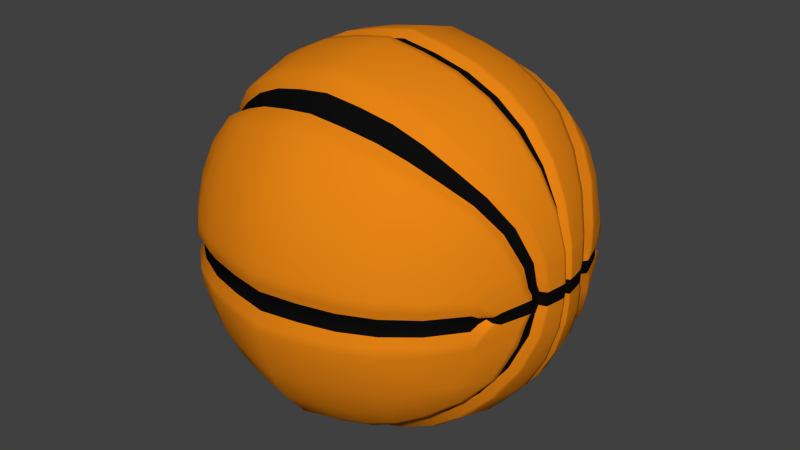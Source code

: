 # Source: Basketball.blend  (saved by Blender 2.73.0; exported with 4.5.12 LTS)
import bpy
from mathutils import Matrix  # noqa: F401  (used for matrix-valued properties, if any)

bpy.ops.wm.read_factory_settings(use_empty=True)
scene = bpy.context.scene
scene.name = 'Scene'

# ---- collections
col_collection_1 = bpy.data.collections.new('Collection 1'); scene.collection.children.link(col_collection_1)

# ---- materials (node trees are filled in below, after node groups)
mat_orange_texture = bpy.data.materials.new('orange_texture')
mat_orange_texture.alpha_threshold = 0.0
mat_orange_texture.use_transparent_shadow = False
mat_orange_texture.diffuse_color = (0.8, 0.232, 0.007375, 1.0)
mat_orange_texture.roughness = 0.5
mat_black_strip_texture = bpy.data.materials.new('black_Strip_texture')
mat_black_strip_texture.alpha_threshold = 0.0
mat_black_strip_texture.use_transparent_shadow = False
mat_black_strip_texture.diffuse_color = (0.004242, 0.004242, 0.004242, 1.0)
mat_black_strip_texture.roughness = 0.5

# ---- material node trees

# ---- world
world_world = bpy.data.worlds.new('World'); scene.world = world_world
world_world.color = (0.05088, 0.05088, 0.05088)
world_world.use_sun_shadow = False
world_world.sun_shadow_jitter_overblur = 0.0
world_world.cycles.sampling_method = 'MANUAL'
world_world.cycles.sample_map_resolution = 256

# ---- meshes
me_cube_002 = bpy.data.meshes.new('Cube.002')
me_cube_002.from_pydata([(0.09169, 0.4443, 0.09169), (0.2599, 0.3826, 0.0851), (0.0851, 0.3826, 0.2599), (0.2352, 0.3346, 0.2352), (0.09169, 0.4443, -0.09169), (0.0851, 0.3826, -0.2599), (0.2599, 0.3826, -0.0851), (0.2352, 0.3346, -0.2352), (0.09169, -0.4443, 0.09169), (0.0851, -0.3826, 0.2599), (0.2599, -0.3826, 0.0851), (0.2352, -0.3346, 0.2352), (0.09169, -0.4443, -0.09169), (0.2599, -0.3826, -0.0851), (0.0851, -0.3826, -0.2599), (0.2352, -0.3346, -0.2352), (0.09169, 0.09169, -0.4443), (0.2599, 0.0851, -0.3826), (0.08267, 0.2502, -0.3684), (0.2272, 0.2264, -0.3222), (0.09169, -0.09169, -0.4443), (0.08267, -0.2502, -0.3684), (0.2599, -0.0851, -0.3826), (0.2272, -0.2264, -0.3222), (0.09169, -0.09169, 0.4443), (0.2599, -0.0851, 0.3826), (0.08267, -0.2502, 0.3684), (0.2272, -0.2264, 0.3222), (0.09169, 0.09169, 0.4443), (0.08267, 0.2502, 0.3684), (0.2599, 0.0851, 0.3826), (0.2272, 0.2264, 0.3222), (0.3458, -0.2569, -0.1966), (0.348, -0.1696, -0.2312), (0.3864, -0.06301, -0.2615), (0.3864, 0.06301, -0.2615), (0.348, 0.1696, -0.2312), (0.3458, 0.2569, -0.1966), (0.3932, -0.2309, -0.0851), (0.3981, -0.2269, 0.06808), (0.4268, -0.09812, -0.0867), (0.4541, -0.03397, -0.09333), (0.4541, 0.03397, -0.09333), (0.4268, 0.09812, -0.0867), (0.3932, 0.2309, -0.0851), (0.3981, 0.2269, 0.06808), (0.4268, 0.09812, 0.08669), (0.4541, 0.03397, 0.09333), (0.4541, -0.03397, 0.09333), (0.4268, -0.09812, 0.08669), (0.338, -0.259, 0.2054), (0.348, -0.1696, 0.2312), (0.3864, -0.06301, 0.2615), (0.3864, 0.06301, 0.2615), (0.348, 0.1696, 0.2312), (0.338, 0.259, 0.2054), (0.09101, 0.4377, -8.313e-05), (0.2568, 0.3769, -8.313e-05), (0.1796, 0.4211, 0.0884), (0.0884, 0.4211, 0.1796), (0.1652, 0.3639, 0.2491), (0.2491, 0.3639, 0.1652), (0.0884, 0.4211, -0.1796), (0.1796, 0.4211, -0.0884), (0.2491, 0.3639, -0.1652), (0.1652, 0.3639, -0.2491), (0.3969, 0.1308, 0.1662), (0.3686, 0.2468, 0.1535), (0.4246, -0.1731, -0.004066), (0.3839, -0.2411, -0.004203), (0.3969, -0.1308, 0.1662), (0.3686, -0.2468, 0.1535), (0.3969, -0.1308, -0.1662), (0.3581, -0.2657, -0.1539), (0.4246, 0.1731, -0.004066), (0.3839, 0.2411, -0.004203), (0.3969, 0.1308, -0.1662), (0.3581, 0.2657, -0.1539), (0.0884, -0.4211, 0.1796), (0.1796, -0.4211, 0.0884), (0.2491, -0.3639, 0.1652), (0.1652, -0.3639, 0.2491), (0.09101, -0.4377, -8.313e-05), (0.2568, -0.3769, -8.313e-05), (0.1796, -0.4211, -0.0884), (0.0884, -0.4211, -0.1796), (0.1652, -0.3639, -0.2491), (0.2491, -0.3639, -0.1652), (0.09059, -6.355e-10, -0.4353), (0.2554, -6.355e-10, -0.3749), (0.1796, 0.0884, -0.4211), (0.0884, 0.1796, -0.4211), (0.1598, 0.2398, -0.3503), (0.2491, 0.1652, -0.3639), (0.0884, -0.1796, -0.4211), (0.1796, -0.0884, -0.4211), (0.2491, -0.1652, -0.3639), (0.1598, -0.2398, -0.3503), (0.09059, -6.355e-10, 0.4353), (0.2554, -6.355e-10, 0.3749), (0.1796, -0.0884, 0.4211), (0.0884, -0.1796, 0.4211), (0.1598, -0.2398, 0.3503), (0.2491, -0.1652, 0.3639), (0.0884, 0.1796, 0.4211), (0.1796, 0.0884, 0.4211), (0.2491, 0.1652, 0.3639), (0.1598, 0.2398, 0.3503), (0.4286, 0.1501, 0.08373), (0.4286, -0.1501, 0.08373), (0.3471, -0.222, 0.2245), (0.4274, -0.1511, -0.08798), (0.349, -0.2214, -0.2223), (0.349, 0.2214, -0.2223), (0.08346, 0.3288, 0.3288), (0.2275, 0.2925, 0.2925), (0.2934, 0.2985, 0.22), (0.3327, 0.3206, 0.0792), (0.3315, 0.3216, -0.08346), (0.2953, 0.298, -0.2178), (0.2275, 0.2925, -0.2925), (0.08346, 0.3288, -0.3288), (0.4274, 0.1511, -0.08798), (0.2887, 0.2048, 0.2828), (0.3298, 0.07793, 0.3292), (0.3298, -0.07793, 0.3292), (0.2887, -0.2048, 0.2828), (0.2934, -0.2985, 0.22), (0.3327, -0.3206, 0.0792), (0.3315, -0.3216, -0.08346), (0.2953, -0.298, -0.2178), (0.2887, -0.2048, -0.2828), (0.3298, -0.07793, -0.3292), (0.3298, 0.07793, -0.3292), (0.2887, 0.2048, -0.2828), (0.2275, -0.2925, 0.2925), (0.08346, -0.3288, 0.3288), (0.3471, 0.222, 0.2245), (0.4371, 0.07773, -0.0001001), (0.4371, -0.07773, -0.0001001), (0.08346, -0.3288, -0.3288), (0.2275, -0.2925, -0.2925), (0.4283, -0.04634, -0.1821), (0.4283, 0.04634, -0.1821), (0.3751, -0.1228, -0.2524), (0.3774, -6.355e-10, -0.2555), (0.3751, 0.1228, -0.2524), (0.3805, -0.2288, -0.1572), (0.4283, -0.04634, 0.1821), (0.4612, -0.02691, -9.848e-05), (0.4612, 0.02691, -9.848e-05), (0.4483, -0.06794, -0.09169), (0.4407, -6.355e-10, -0.09066), (0.4483, 0.06794, -0.09169), (0.3805, 0.2288, -0.1572), (0.4283, 0.04634, 0.1821), (0.4483, 0.06794, 0.09169), (0.4407, -6.355e-10, 0.09065), (0.4483, -0.06794, 0.09169), (0.3751, -0.1228, 0.2524), (0.3774, -6.355e-10, 0.2555), (0.3751, 0.1228, 0.2524), (0.1776, 0.4149, -8.313e-05), (0.1728, 0.3994, 0.1728), (0.1728, 0.3994, -0.1728), (0.448, -6.263e-10, -0.0001001), (0.4168, -6.355e-10, 0.1772), (0.3911, -0.2034, -0.004017), (0.4168, -6.355e-10, -0.1772), (0.3911, 0.2034, -0.004017), (0.3961, 0.1851, 0.1651), (0.3961, -0.1851, 0.1651), (0.3991, -0.1806, -0.166), (0.3991, 0.1806, -0.166), (0.1776, -0.4149, -8.313e-05), (0.1728, -0.3994, 0.1728), (0.1728, -0.3994, -0.1728), (0.1767, -1.498e-10, -0.4126), (0.1728, 0.1728, -0.3994), (0.1728, -0.1728, -0.3994), (0.1767, -1.121e-09, 0.4126), (0.1728, -0.1728, 0.3994), (0.1728, 0.1728, 0.3994), (0.1612, 0.3139, 0.3139), (0.3151, 0.3133, 0.1583), (0.3262, 0.3203, -0.001113), (0.3125, 0.3181, -0.1584), (0.1612, 0.3139, -0.3139), (0.3167, 0.1506, 0.3147), (0.3234, -6.355e-10, 0.3224), (0.3167, -0.1506, 0.3147), (0.3151, -0.3133, 0.1583), (0.3262, -0.3203, -0.001113), (0.3125, -0.3181, -0.1584), (0.3167, -0.1506, -0.3147), (0.3234, -6.355e-10, -0.3224), (0.3167, 0.1506, -0.3147), (0.1612, -0.3139, 0.3139), (0.1612, -0.3139, -0.3139), (0.2881, 0.2624, -0.2627), (0.2881, -0.2624, -0.2627), (0.4429, 0.1173, -0.00109), (0.4429, -0.1173, -0.00109), (0.2876, 0.2626, 0.2632), (0.2876, -0.2626, 0.2632), (0.4203, -0.09188, -0.1777), (0.4203, 0.09188, -0.1777), (0.3693, -0.2472, -0.1555), (0.4566, -0.05382, -9.848e-05), (0.4566, 0.05382, -9.848e-05), (0.3693, 0.2472, -0.1555), (0.4203, -0.09188, 0.1777), (0.4203, 0.09188, 0.1777), (-0.09169, 0.4443, 0.09169), (-0.2599, 0.3826, 0.0851), (-0.0851, 0.3826, 0.2599), (-0.2352, 0.3346, 0.2352), (-0.09169, 0.4443, -0.09169), (-0.0851, 0.3826, -0.2599), (-0.2599, 0.3826, -0.0851), (-0.2352, 0.3346, -0.2352), (-0.09169, -0.4443, 0.09169), (-0.0851, -0.3826, 0.2599), (-0.2599, -0.3826, 0.0851), (-0.2352, -0.3346, 0.2352), (-0.09169, -0.4443, -0.09169), (-0.2599, -0.3826, -0.0851), (-0.0851, -0.3826, -0.2599), (-0.2352, -0.3346, -0.2352), (-0.09169, 0.09169, -0.4443), (-0.2599, 0.0851, -0.3826), (-0.08121, 0.2502, -0.3684), (-0.2257, 0.2264, -0.3222), (-0.09169, -0.09169, -0.4443), (-0.08121, -0.2502, -0.3684), (-0.2599, -0.0851, -0.3826), (-0.2257, -0.2264, -0.3222), (-0.09169, -0.09169, 0.4443), (-0.2599, -0.0851, 0.3826), (-0.08121, -0.2502, 0.3684), (-0.2257, -0.2264, 0.3222), (-0.09169, 0.09169, 0.4443), (-0.08121, 0.2502, 0.3684), (-0.2599, 0.0851, 0.3826), (-0.2257, 0.2264, 0.3222), (-0.3458, -0.2569, -0.1966), (-0.3466, -0.1696, -0.2312), (-0.3864, -0.06301, -0.2615), (-0.3864, 0.06301, -0.2615), (-0.3466, 0.1696, -0.2312), (-0.3458, 0.2569, -0.1966), (-0.3932, -0.2309, -0.0851), (-0.3981, -0.2269, 0.06808), (-0.4254, -0.09812, -0.0867), (-0.4541, -0.03397, -0.09333), (-0.4541, 0.03397, -0.09333), (-0.4254, 0.09812, -0.0867), (-0.3932, 0.2309, -0.0851), (-0.3981, 0.2269, 0.06808), (-0.4254, 0.09812, 0.08669), (-0.4541, 0.03397, 0.09333), (-0.4541, -0.03397, 0.09333), (-0.4254, -0.09812, 0.08669), (-0.338, -0.259, 0.2054), (-0.3466, -0.1696, 0.2312), (-0.3864, -0.06301, 0.2615), (-0.3864, 0.06301, 0.2615), (-0.3466, 0.1696, 0.2312), (-0.338, 0.259, 0.2054), (0.0, 0.4598, 0.09498), (0.0, 0.3961, 0.2692), (-0.08969, 0.4377, -8.313e-05), (-0.2554, 0.3769, -8.313e-05), (-0.1796, 0.4211, 0.0884), (-0.0884, 0.4211, 0.1796), (-0.1652, 0.3639, 0.2491), (-0.2491, 0.3639, 0.1652), (0.0, 0.4598, -0.09498), (0.0, 0.3961, -0.2692), (-0.0884, 0.4211, -0.1796), (-0.1796, 0.4211, -0.0884), (-0.2491, 0.3639, -0.1652), (-0.1652, 0.3639, -0.2491), (-0.3954, 0.1308, 0.1662), (-0.3686, 0.2468, 0.1535), (-0.4254, -0.1593, -0.003862), (-0.3826, -0.2411, -0.004203), (-0.3954, -0.1308, 0.1662), (-0.3686, -0.2468, 0.1535), (-0.3954, -0.1308, -0.1662), (-0.3581, -0.2657, -0.1539), (-0.4254, 0.1593, -0.003862), (-0.3826, 0.2411, -0.004203), (-0.3954, 0.1308, -0.1662), (-0.3581, 0.2657, -0.1539), (0.0, -0.4598, 0.09498), (0.0, -0.3961, 0.2692), (-0.0884, -0.4211, 0.1796), (-0.1796, -0.4211, 0.0884), (-0.2491, -0.3639, 0.1652), (-0.1652, -0.3639, 0.2491), (0.0, -0.4598, -0.09498), (0.0, -0.3961, -0.2692), (-0.08969, -0.4377, -8.313e-05), (-0.2554, -0.3769, -8.313e-05), (-0.1796, -0.4211, -0.0884), (-0.0884, -0.4211, -0.1796), (-0.1652, -0.3639, -0.2491), (-0.2491, -0.3639, -0.1652), (0.0, 0.09498, -0.4598), (0.00073, 0.2592, -0.3814), (-0.08913, -6.355e-10, -0.4353), (-0.254, -6.355e-10, -0.3749), (-0.1796, 0.0884, -0.4211), (-0.0884, 0.1796, -0.4211), (-0.1583, 0.2398, -0.3503), (-0.2491, 0.1652, -0.3639), (0.0, -0.09498, -0.4598), (0.00073, -0.2592, -0.3814), (-0.0884, -0.1796, -0.4211), (-0.1796, -0.0884, -0.4211), (-0.2491, -0.1652, -0.3639), (-0.1583, -0.2398, -0.3503), (-0.08913, -6.355e-10, 0.4353), (-0.254, -6.355e-10, 0.3749), (-0.1796, -0.0884, 0.4211), (-0.0884, -0.1796, 0.4211), (-0.1583, -0.2398, 0.3503), (-0.2491, -0.1652, 0.3639), (0.0, 0.09498, 0.4598), (0.00073, 0.2592, 0.3814), (-0.0884, 0.1796, 0.4211), (-0.1796, 0.0884, 0.4211), (-0.2491, 0.1652, 0.3639), (-0.1583, 0.2398, 0.3503), (0.0, -0.09498, 0.4598), (0.00073, -0.2592, 0.3814), (-0.4286, 0.1501, 0.08373), (-0.4286, -0.1501, 0.08373), (-0.3471, -0.222, 0.2245), (-0.4274, -0.1511, -0.08798), (-0.349, -0.2214, -0.2223), (-0.349, 0.2214, -0.2223), (-0.08346, 0.3288, 0.3288), (-0.2275, 0.2925, 0.2925), (-0.2934, 0.2985, 0.22), (-0.3327, 0.3206, 0.0792), (-0.3315, 0.3216, -0.08346), (-0.2953, 0.298, -0.2178), (-0.2275, 0.2925, -0.2925), (-0.08346, 0.3288, -0.3288), (-0.4274, 0.1511, -0.08798), (-0.2872, 0.2048, 0.2828), (-0.3298, 0.07793, 0.3292), (-0.3298, -0.07793, 0.3292), (-0.2872, -0.2048, 0.2828), (-0.2934, -0.2985, 0.22), (-0.3327, -0.3206, 0.0792), (-0.3315, -0.3216, -0.08346), (-0.2953, -0.298, -0.2178), (-0.2872, -0.2048, -0.2828), (-0.3298, -0.07793, -0.3292), (-0.3298, 0.07793, -0.3292), (-0.2872, 0.2048, -0.2828), (-0.2275, -0.2925, 0.2925), (-0.08346, -0.3288, 0.3288), (-0.3471, 0.222, 0.2245), (-0.4356, 0.07153, -0.0002122), (-0.4356, -0.07153, -0.0002122), (-0.08346, -0.3288, -0.3288), (-0.2275, -0.2925, -0.2925), (-0.4283, -0.04634, -0.1821), (-0.4283, 0.04634, -0.1821), (-0.3751, -0.1228, -0.2524), (-0.376, -6.355e-10, -0.2555), (-0.3751, 0.1228, -0.2524), (-0.3805, -0.2288, -0.1572), (-0.4283, -0.04634, 0.1821), (-0.4591, -0.02476, -0.0002107), (-0.4591, 0.02476, -0.0002107), (-0.4483, -0.06794, -0.09169), (-0.4392, -6.355e-10, -0.09066), (-0.4483, 0.06794, -0.09169), (-0.3805, 0.2288, -0.1572), (-0.4283, 0.04634, 0.1821), (-0.4483, 0.06794, 0.09169), (-0.4392, -6.355e-10, 0.09065), (-0.4483, -0.06794, 0.09169), (-0.3751, -0.1228, 0.2524), (-0.376, -6.355e-10, 0.2555), (-0.3751, 0.1228, 0.2524), (0.0006601, 0.4529, -8.313e-05), (0.0, 0.4359, 0.186), (-0.1763, 0.4149, -8.313e-05), (0.0, 0.4359, -0.186), (-0.1728, 0.3994, 0.1728), (-0.1728, 0.3994, -0.1728), (-0.4457, -5.454e-10, -0.0002122), (-0.4153, -6.355e-10, 0.1772), (-0.3934, -0.1872, -0.003817), (-0.4153, -6.355e-10, -0.1772), (-0.3934, 0.1872, -0.003817), (-0.3961, 0.1851, 0.1651), (-0.3961, -0.1851, 0.1651), (-0.3991, -0.1806, -0.166), (-0.3991, 0.1806, -0.166), (0.0006601, -0.4529, -8.313e-05), (0.0, -0.4359, 0.186), (0.0, -0.4359, -0.186), (-0.1763, -0.4149, -8.313e-05), (-0.1728, -0.3994, 0.1728), (-0.1728, -0.3994, -0.1728), (0.00073, -6.355e-10, -0.4504), (0.0, 0.186, -0.4359), (-0.1753, -1.498e-10, -0.4126), (0.0, -0.186, -0.4359), (-0.1728, 0.1728, -0.3994), (-0.1728, -0.1728, -0.3994), (0.00073, -6.355e-10, 0.4504), (-0.1753, -1.121e-09, 0.4126), (0.0, 0.186, 0.4359), (0.0, -0.186, 0.4359), (-0.1728, -0.1728, 0.3994), (-0.1728, 0.1728, 0.3994), (0.0, 0.3405, 0.3405), (-0.1612, 0.3139, 0.3139), (-0.3151, 0.3133, 0.1583), (-0.3249, 0.3203, -0.001113), (-0.3125, 0.3181, -0.1584), (-0.1612, 0.3139, -0.3139), (0.0, 0.3405, -0.3405), (-0.3167, 0.1506, 0.3147), (-0.322, -6.355e-10, 0.3224), (-0.3167, -0.1506, 0.3147), (-0.3151, -0.3133, 0.1583), (-0.3249, -0.3203, -0.001113), (-0.3125, -0.3181, -0.1584), (-0.3167, -0.1506, -0.3147), (-0.322, -6.355e-10, -0.3224), (-0.3167, 0.1506, -0.3147), (-0.1612, -0.3139, 0.3139), (0.0, -0.3405, 0.3405), (0.0, -0.3405, -0.3405), (-0.1612, -0.3139, -0.3139), (-0.2881, 0.2624, -0.2627), (-0.2881, -0.2624, -0.2627), (-0.4423, 0.1079, -0.001124), (-0.4423, -0.1079, -0.001124), (-0.2876, 0.2626, 0.2632), (-0.2876, -0.2626, 0.2632), (-0.4203, -0.09188, -0.1777), (-0.4203, 0.09188, -0.1777), (-0.3693, -0.2472, -0.1555), (-0.4549, -0.04953, -0.0002107), (-0.4549, 0.04953, -0.0002107), (-0.3693, 0.2472, -0.1555), (-0.4203, -0.09188, 0.1777), (-0.4203, 0.09188, 0.1777), (0.09251, 0.04584, -0.4482), (0.2622, 0.04255, -0.386), (0.09251, 0.04584, 0.4482), (0.2622, 0.04255, 0.386), (0.3888, 0.0315, -0.2635), (0.4555, 0.01699, -0.09374), (0.4555, 0.01699, 0.09374), (0.3888, 0.0315, 0.2635), (0.0, 0.04749, -0.4638), (0.1812, 0.0442, -0.4248), (0.0, 0.04749, 0.4638), (0.1812, 0.0442, 0.4248), (0.3325, 0.03897, 0.3321), (0.3325, 0.03897, -0.3321), (0.4302, 0.02317, -0.183), (0.4623, 0.01345, -9.848e-05), (0.4302, 0.02317, 0.183), (-0.09251, 0.04584, -0.4482), (-0.2622, 0.04255, -0.386), (-0.09251, 0.04584, 0.4482), (-0.2622, 0.04255, 0.386), (-0.3888, 0.0315, -0.2635), (-0.4555, 0.01699, -0.09374), (-0.4555, 0.01699, 0.09374), (-0.3888, 0.0315, 0.2635), (-0.1812, 0.0442, -0.4248), (-0.1812, 0.0442, 0.4248), (-0.3325, 0.03897, 0.3321), (-0.3325, 0.03897, -0.3321), (-0.4302, 0.02317, -0.183), (-0.4601, 0.01238, -0.0002107), (-0.4302, 0.02317, 0.183), (0.09251, -0.04584, -0.4482), (0.2622, -0.04255, -0.386), (0.09251, -0.04584, 0.4482), (0.2622, -0.04255, 0.386), (0.3888, -0.0315, -0.2635), (0.4555, -0.01699, -0.09374), (0.4555, -0.01699, 0.09374), (0.3888, -0.0315, 0.2635), (0.0, -0.04749, -0.4638), (0.1812, -0.0442, -0.4248), (0.1812, -0.0442, 0.4248), (0.0, -0.04749, 0.4638), (0.3325, -0.03897, 0.3321), (0.3325, -0.03897, -0.3321), (0.4302, -0.02317, -0.183), (0.4302, -0.02317, 0.183), (0.4623, -0.01345, -9.848e-05), (-0.09251, -0.04584, -0.4482), (-0.2622, -0.04255, -0.386), (-0.09251, -0.04584, 0.4482), (-0.2622, -0.04255, 0.386), (-0.3888, -0.0315, -0.2635), (-0.4555, -0.01699, -0.09374), (-0.4555, -0.01699, 0.09374), (-0.3888, -0.0315, 0.2635), (-0.1812, -0.0442, -0.4248), (-0.1812, -0.0442, 0.4248), (-0.3325, -0.03897, 0.3321), (-0.3325, -0.03897, -0.3321), (-0.4302, -0.02317, -0.183), (-0.4302, -0.02317, 0.183), (-0.4601, -0.01238, -0.0002107), (0.09278, -0.03056, -0.4495), (0.09033, -0.01471, -0.434), (0.263, -0.02837, -0.3871), (0.2547, -0.01366, -0.3738), (0.09278, -0.03056, 0.4495), (0.09033, -0.01471, 0.434), (0.263, -0.02837, 0.3871), (0.2547, -0.01366, 0.3738), (0.3896, -0.021, -0.2641), (0.3767, -0.01011, -0.2549), (0.456, -0.01132, -0.09388), (0.4402, -0.005451, -0.09052), (0.456, -0.01132, 0.09388), (0.4402, -0.005451, 0.09052), (0.3896, -0.021, 0.2641), (0.3767, -0.01011, 0.2549), (0.3334, -0.02598, -0.333), (0.3226, -0.01251, -0.3215), (-0.09278, -0.03056, -0.4495), (-0.08887, -0.01471, -0.434), (-0.263, -0.02837, -0.3871), (-0.2532, -0.01366, -0.3738), (-0.09278, -0.03056, 0.4495), (-0.08887, -0.01471, 0.434), (-0.263, -0.02837, 0.3871), (-0.2532, -0.01366, 0.3738), (-0.3896, -0.021, -0.2641), (-0.3752, -0.01011, -0.2549), (-0.456, -0.01132, -0.09388), (-0.4388, -0.005451, -0.09052), (-0.456, -0.01132, 0.09388), (-0.4388, -0.005451, 0.09052), (-0.3896, -0.021, 0.2641), (-0.3752, -0.01011, 0.2549), (-0.3334, -0.02598, -0.333), (-0.3211, -0.01251, -0.3215), (0.00073, -0.01524, -0.4492), (0.0, -0.03166, -0.4652), (0.1762, -0.01418, -0.4114), (0.1817, -0.02947, -0.4261), (0.1762, -0.01418, 0.4114), (0.1817, -0.02947, 0.4261), (0.00073, -0.01524, 0.4492), (0.0, -0.03166, 0.4652), (0.3226, -0.01251, 0.3215), (0.3334, -0.02598, 0.333), (0.4162, -0.007437, -0.1769), (0.4308, -0.01545, -0.1834), (0.4162, -0.007437, 0.1769), (0.4308, -0.01545, 0.1834), (0.4476, -0.004318, -0.0001001), (0.4627, -0.00897, -9.848e-05), (-0.1748, -0.01418, -0.4114), (-0.1817, -0.02947, -0.4261), (-0.1748, -0.01418, 0.4114), (-0.1817, -0.02947, 0.4261), (-0.3211, -0.01251, 0.3215), (-0.3334, -0.02598, 0.333), (-0.4147, -0.007437, -0.1769), (-0.4308, -0.01545, -0.1834), (-0.4147, -0.007437, 0.1769), (-0.4308, -0.01545, 0.1834), (-0.4454, -0.003974, -0.0002122), (-0.4605, -0.008255, -0.0002107), (0.09278, 0.03056, -0.4495), (0.09033, 0.01471, -0.434), (0.263, 0.02837, -0.3871), (0.2547, 0.01366, -0.3738), (0.09278, 0.03056, 0.4495), (0.09033, 0.01471, 0.434), (0.263, 0.02837, 0.3871), (0.2547, 0.01366, 0.3738), (0.3896, 0.021, -0.2641), (0.3767, 0.01011, -0.2549), (0.456, 0.01132, -0.09388), (0.4402, 0.005451, -0.09052), (0.456, 0.01132, 0.09388), (0.4402, 0.005451, 0.09052), (0.3896, 0.021, 0.2641), (0.3767, 0.01011, 0.2549), (0.3334, 0.02598, 0.333), (0.3226, 0.01251, 0.3215), (-0.09278, 0.03056, -0.4495), (-0.08887, 0.01471, -0.434), (-0.263, 0.02837, -0.3871), (-0.2532, 0.01366, -0.3738), (-0.09278, 0.03056, 0.4495), (-0.08887, 0.01471, 0.434), (-0.263, 0.02837, 0.3871), (-0.2532, 0.01366, 0.3738), (-0.3896, 0.021, -0.2641), (-0.3752, 0.01011, -0.2549), (-0.456, 0.01132, -0.09388), (-0.4388, 0.005451, -0.09052), (-0.456, 0.01132, 0.09388), (-0.4388, 0.005451, 0.09052), (-0.3896, 0.021, 0.2641), (-0.3752, 0.01011, 0.2549), (-0.3334, 0.02598, 0.333), (-0.3211, 0.01251, 0.3215), (0.00073, 0.01524, -0.4492), (0.0, 0.03166, -0.4652), (0.1762, 0.01418, -0.4114), (0.1817, 0.02947, -0.4261), (0.00073, 0.01524, 0.4492), (0.0, 0.03166, 0.4652), (0.1762, 0.01418, 0.4114), (0.1817, 0.02947, 0.4261), (0.3226, 0.01251, -0.3215), (0.3334, 0.02598, -0.333), (0.4162, 0.007437, -0.1769), (0.4308, 0.01545, -0.1834), (0.4476, 0.004318, -0.0001001), (0.4627, 0.00897, -9.848e-05), (0.4162, 0.007437, 0.1769), (0.4308, 0.01545, 0.1834), (-0.1748, 0.01418, -0.4114), (-0.1817, 0.02947, -0.4261), (-0.1748, 0.01418, 0.4114), (-0.1817, 0.02947, 0.4261), (-0.3211, 0.01251, -0.3215), (-0.3334, 0.02598, -0.333), (-0.4147, 0.007437, -0.1769), (-0.4308, 0.01545, -0.1834), (-0.4454, 0.003974, -0.0002122), (-0.4605, 0.008255, -0.0002107), (-0.4147, 0.007437, 0.1769), (-0.4308, 0.01545, 0.1834), (0.08214, -0.2724, -0.3511), (0.08401, -0.3059, -0.3468), (0.2247, -0.2448, -0.3087), (0.23, -0.2734, -0.3065), (0.08214, -0.2724, 0.3511), (0.08401, -0.3059, 0.3468), (0.2247, -0.2448, 0.3087), (0.23, -0.2734, 0.3065), (0.3443, -0.1841, -0.2255), (0.3529, -0.2063, -0.2283), (0.422, -0.1139, -0.08604), (0.4324, -0.1347, -0.08867), (0.4223, -0.1136, 0.08467), (0.4332, -0.1341, 0.08583), (0.3437, -0.1843, 0.2262), (0.3516, -0.2067, 0.2297), (0.392, -0.1466, 0.1637), (0.4013, -0.1687, 0.1676), (0.3929, -0.1451, -0.164), (0.4032, -0.1657, -0.1682), (0.00073, -0.2821, -0.3636), (0.0, -0.3167, -0.3591), (0.1585, -0.2606, -0.3343), (0.1625, -0.2923, -0.3306), (0.1585, -0.2606, 0.3343), (0.1625, -0.2923, 0.3306), (0.00073, -0.2821, 0.3636), (0.0, -0.3167, 0.3591), (0.285, -0.2208, 0.273), (0.2914, -0.2459, 0.2734), (0.2918, -0.2459, -0.273), (0.2851, -0.2208, -0.2729), (0.4341, -0.08946, -0.0004185), (0.446, -0.1051, -0.0007598), (-0.08068, -0.2724, -0.3511), (-0.08401, -0.3059, -0.3468), (-0.2232, -0.2448, -0.3087), (-0.23, -0.2734, -0.3065), (-0.08068, -0.2724, 0.3511), (-0.08401, -0.3059, 0.3468), (-0.2232, -0.2448, 0.3087), (-0.23, -0.2734, 0.3065), (-0.3428, -0.1841, -0.2255), (-0.3529, -0.2063, -0.2283), (-0.4205, -0.1139, -0.08604), (-0.4324, -0.1347, -0.08867), (-0.4209, -0.1136, 0.08467), (-0.4332, -0.1341, 0.08583), (-0.3422, -0.1843, 0.2262), (-0.3516, -0.2067, 0.2297), (-0.3905, -0.1466, 0.1637), (-0.4013, -0.1687, 0.1676), (-0.3915, -0.1451, -0.164), (-0.4032, -0.1657, -0.1682), (-0.157, -0.2606, -0.3343), (-0.1625, -0.2923, -0.3306), (-0.157, -0.2606, 0.3343), (-0.1625, -0.2923, 0.3306), (-0.2835, -0.2208, 0.273), (-0.2914, -0.2459, 0.2734), (-0.2918, -0.2459, -0.273), (-0.2837, -0.2208, -0.2729), (-0.4329, -0.08233, -0.0005052), (-0.4451, -0.09672, -0.0008193), (0.08373, -0.2245, -0.3808), (0.0873, -0.2064, -0.4083), (0.2316, -0.204, -0.3316), (0.2444, -0.1885, -0.3541), (0.08373, -0.2245, 0.3808), (0.0873, -0.2064, 0.4083), (0.2316, -0.204, 0.3316), (0.2444, -0.1885, 0.3541), (0.3526, -0.1525, -0.2351), (0.3703, -0.1406, -0.2483), (0.4287, -0.08722, -0.08722), (0.4464, -0.07927, -0.09114), (0.4287, -0.08722, 0.08722), (0.4464, -0.07927, 0.09114), (0.3526, -0.1525, 0.2351), (0.3703, -0.1406, 0.2483), (0.4173, -0.1065, 0.176), (0.3997, -0.1167, 0.1678), (0.4173, -0.1065, -0.176), (0.3997, -0.1167, -0.1678), (0.0, -0.2137, -0.4227), (0.00073, -0.2325, -0.3942), (0.1702, -0.1982, -0.3876), (0.1622, -0.2153, -0.3618), (0.1702, -0.1982, 0.3876), (0.1622, -0.2153, 0.3617), (0.0, -0.2137, 0.4227), (0.00073, -0.2325, 0.3942), (0.3108, -0.1713, 0.3077), (0.2943, -0.1849, 0.2896), (0.2943, -0.1849, -0.2896), (0.3108, -0.1713, -0.3077), (0.4551, -0.06279, -9.848e-05), (0.4385, -0.06909, -0.0001001), (-0.08227, -0.2245, -0.3808), (-0.0873, -0.2064, -0.4083), (-0.2302, -0.204, -0.3316), (-0.2444, -0.1885, -0.3541), (-0.08227, -0.2245, 0.3808), (-0.0873, -0.2064, 0.4083), (-0.2302, -0.204, 0.3316), (-0.2444, -0.1885, 0.3541), (-0.3512, -0.1525, -0.2351), (-0.3703, -0.1406, -0.2483), (-0.4272, -0.08722, -0.08722), (-0.4464, -0.07927, -0.09114), (-0.4272, -0.08722, 0.08722), (-0.4464, -0.07927, 0.09114), (-0.3512, -0.1525, 0.2351), (-0.3703, -0.1406, 0.2483), (-0.4173, -0.1065, 0.176), (-0.3983, -0.1167, 0.1678), (-0.4173, -0.1065, -0.176), (-0.3983, -0.1167, -0.1678), (-0.1702, -0.1982, -0.3876), (-0.1607, -0.2153, -0.3618), (-0.1702, -0.1982, 0.3876), (-0.1607, -0.2153, 0.3617), (-0.3108, -0.1713, 0.3077), (-0.2929, -0.1849, 0.2896), (-0.2929, -0.1849, -0.2896), (-0.3108, -0.1713, -0.3077), (-0.4535, -0.05778, -0.0002107), (-0.437, -0.06358, -0.0002122), (0.08214, 0.2724, -0.3511), (0.08401, 0.3059, -0.3468), (0.2247, 0.2448, -0.3087), (0.23, 0.2734, -0.3065), (0.08214, 0.2724, 0.3511), (0.08401, 0.3059, 0.3468), (0.2247, 0.2448, 0.3087), (0.23, 0.2734, 0.3065), (0.3443, 0.1841, -0.2255), (0.3529, 0.2063, -0.2283), (0.422, 0.1139, -0.08604), (0.4324, 0.1347, -0.08867), (0.4223, 0.1136, 0.08467), (0.4332, 0.1341, 0.08583), (0.3437, 0.1843, 0.2262), (0.3516, 0.2067, 0.2297), (0.392, 0.1466, 0.1637), (0.4013, 0.1687, 0.1676), (0.3929, 0.1451, -0.164), (0.4032, 0.1657, -0.1682), (0.00073, 0.2821, -0.3636), (0.0, 0.3167, -0.3591), (0.1585, 0.2606, -0.3343), (0.1625, 0.2923, -0.3306), (0.00073, 0.2821, 0.3636), (0.0, 0.3167, 0.3591), (0.1585, 0.2606, 0.3343), (0.1625, 0.2923, 0.3306), (0.2914, 0.2459, 0.2734), (0.285, 0.2208, 0.273), (0.2851, 0.2208, -0.2729), (0.2918, 0.2459, -0.273), (0.4341, 0.08946, -0.0004185), (0.446, 0.1051, -0.0007598), (-0.08068, 0.2724, -0.3511), (-0.08401, 0.3059, -0.3468), (-0.2232, 0.2448, -0.3087), (-0.23, 0.2734, -0.3065), (-0.08068, 0.2724, 0.3511), (-0.08401, 0.3059, 0.3468), (-0.2232, 0.2448, 0.3087), (-0.23, 0.2734, 0.3065), (-0.3428, 0.1841, -0.2255), (-0.3529, 0.2063, -0.2283), (-0.4205, 0.1139, -0.08604), (-0.4324, 0.1347, -0.08867), (-0.4209, 0.1136, 0.08467), (-0.4332, 0.1341, 0.08583), (-0.3422, 0.1843, 0.2262), (-0.3516, 0.2067, 0.2297), (-0.3905, 0.1466, 0.1637), (-0.4013, 0.1687, 0.1676), (-0.3915, 0.1451, -0.164), (-0.4032, 0.1657, -0.1682), (-0.157, 0.2606, -0.3343), (-0.1625, 0.2923, -0.3306), (-0.157, 0.2606, 0.3343), (-0.1625, 0.2923, 0.3306), (-0.2914, 0.2459, 0.2734), (-0.2835, 0.2208, 0.273), (-0.2837, 0.2208, -0.2729), (-0.2918, 0.2459, -0.273), (-0.4329, 0.08233, -0.0005052), (-0.4451, 0.09672, -0.0008193), (0.08373, 0.2245, -0.3808), (0.0873, 0.2064, -0.4083), (0.2316, 0.204, -0.3316), (0.2444, 0.1885, -0.3541), (0.08373, 0.2245, 0.3808), (0.0873, 0.2064, 0.4083), (0.2316, 0.204, 0.3316), (0.2444, 0.1885, 0.3541), (0.3526, 0.1525, -0.2351), (0.3703, 0.1406, -0.2483), (0.4287, 0.08722, -0.08722), (0.4464, 0.07927, -0.09114), (0.4287, 0.08722, 0.08722), (0.4464, 0.07927, 0.09114), (0.3526, 0.1525, 0.2351), (0.3703, 0.1406, 0.2483), (0.4173, 0.1065, 0.176), (0.3997, 0.1167, 0.1678), (0.4173, 0.1065, -0.176), (0.3997, 0.1167, -0.1678), (0.0, 0.2137, -0.4227), (0.00073, 0.2325, -0.3942), (0.1702, 0.1982, -0.3876), (0.1622, 0.2153, -0.3618), (0.0, 0.2137, 0.4227), (0.00073, 0.2325, 0.3942), (0.1702, 0.1982, 0.3876), (0.1622, 0.2153, 0.3617), (0.2943, 0.1849, 0.2896), (0.3108, 0.1713, 0.3077), (0.3108, 0.1713, -0.3077), (0.2943, 0.1849, -0.2896), (0.4551, 0.06279, -9.848e-05), (0.4385, 0.06909, -0.0001001), (-0.08227, 0.2245, -0.3808), (-0.0873, 0.2064, -0.4083), (-0.2302, 0.204, -0.3316), (-0.2444, 0.1885, -0.3541), (-0.08227, 0.2245, 0.3808), (-0.0873, 0.2064, 0.4083), (-0.2302, 0.204, 0.3316), (-0.2444, 0.1885, 0.3541), (-0.3512, 0.1525, -0.2351), (-0.3703, 0.1406, -0.2483), (-0.4272, 0.08722, -0.08722), (-0.4464, 0.07927, -0.09114), (-0.4272, 0.08722, 0.08722), (-0.4464, 0.07927, 0.09114), (-0.3512, 0.1525, 0.2351), (-0.3703, 0.1406, 0.2483), (-0.4173, 0.1065, 0.176), (-0.3983, 0.1167, 0.1678), (-0.4173, 0.1065, -0.176), (-0.3983, 0.1167, -0.1678), (-0.1702, 0.1982, -0.3876), (-0.1607, 0.2153, -0.3618), (-0.1702, 0.1982, 0.3876), (-0.1607, 0.2153, 0.3617), (-0.2929, 0.1849, 0.2896), (-0.3108, 0.1713, 0.3077), (-0.3108, 0.1713, -0.3077), (-0.2929, 0.1849, -0.2896), (-0.4535, 0.05778, -0.0002107), (-0.437, 0.06358, -0.0002122), (0.0921, 0.4463, 0.06876), (0.09251, 0.4482, 0.04584), (0.09062, 0.4358, 0.02211), (0.2611, 0.3843, 0.06383), (0.2622, 0.386, 0.04255), (0.2556, 0.3753, 0.02051), (0.0921, 0.4463, -0.06876), (0.09251, 0.4482, -0.04584), (0.09062, 0.4358, -0.02227), (0.2611, 0.3843, -0.06383), (0.2622, 0.386, -0.04255), (0.2556, 0.3753, -0.02068), (0.3939, 0.2354, -0.06489), (0.3946, 0.2399, -0.04468), (0.3833, 0.2367, -0.02377), (0.3975, 0.2324, 0.05), (0.397, 0.238, 0.03191), (0.3844, 0.2357, 0.0133), (0.0006601, 0.451, 0.0229), (0.0, 0.4638, 0.04749), (0.0, 0.4618, 0.07123), (0.1768, 0.4131, 0.02131), (0.1812, 0.4248, 0.0442), (0.1804, 0.423, 0.0663), (0.0006601, 0.451, -0.02307), (0.0, 0.4638, -0.04749), (0.0, 0.4618, -0.07123), (0.1768, 0.4131, -0.02148), (0.1812, 0.4248, -0.0442), (0.1804, 0.423, -0.0663), (0.4191, 0.1824, -0.004066), (0.4135, 0.1916, -0.004066), (0.3965, 0.1944, -0.004017), (0.3336, 0.3231, 0.05914), (0.3345, 0.3257, 0.03907), (0.3254, 0.3178, 0.01831), (0.3251, 0.318, -0.02105), (0.3339, 0.3262, -0.04226), (0.3327, 0.3239, -0.06286), (-0.0921, 0.4463, 0.06876), (-0.09251, 0.4482, 0.04584), (-0.08929, 0.4358, 0.02211), (-0.2611, 0.3843, 0.06383), (-0.2622, 0.386, 0.04255), (-0.2543, 0.3753, 0.02051), (-0.0921, 0.4463, -0.06876), (-0.09251, 0.4482, -0.04584), (-0.08929, 0.4358, -0.02227), (-0.2611, 0.3843, -0.06383), (-0.2622, 0.386, -0.04255), (-0.2543, 0.3753, -0.02068), (-0.3939, 0.2354, -0.06489), (-0.3946, 0.2399, -0.04468), (-0.382, 0.2367, -0.02377), (-0.3975, 0.2324, 0.05), (-0.397, 0.238, 0.03191), (-0.3831, 0.2357, 0.0133), (-0.1755, 0.4131, 0.02131), (-0.1812, 0.4248, 0.0442), (-0.1804, 0.423, 0.0663), (-0.1755, 0.4131, -0.02148), (-0.1812, 0.4248, -0.0442), (-0.1804, 0.423, -0.0663), (-0.4203, 0.1678, -0.003862), (-0.4152, 0.1763, -0.003862), (-0.3984, 0.1789, -0.003817), (-0.3336, 0.3231, 0.05914), (-0.3345, 0.3257, 0.03907), (-0.324, 0.3178, 0.01831), (-0.3238, 0.318, -0.02105), (-0.3339, 0.3262, -0.04226), (-0.3327, 0.3239, -0.06286), (0.0921, -0.4463, 0.06876), (0.09251, -0.4482, 0.04584), (0.09062, -0.4358, 0.02211), (0.2611, -0.3843, 0.06383), (0.2622, -0.386, 0.04255), (0.2556, -0.3753, 0.02051), (0.0921, -0.4463, -0.06876), (0.09251, -0.4482, -0.04584), (0.09062, -0.4358, -0.02227), (0.2611, -0.3843, -0.06383), (0.2622, -0.386, -0.04255), (0.2556, -0.3753, -0.02068), (0.3939, -0.2354, -0.06489), (0.3946, -0.2399, -0.04468), (0.3833, -0.2367, -0.02377), (0.3975, -0.2324, 0.05), (0.397, -0.238, 0.03191), (0.3844, -0.2357, 0.0133), (0.4191, -0.1824, -0.004066), (0.4135, -0.1916, -0.004066), (0.3965, -0.1944, -0.004017), (0.0006601, -0.451, 0.0229), (0.0, -0.4638, 0.04749), (0.0, -0.4618, 0.07123), (0.1768, -0.4131, 0.02131), (0.1812, -0.4248, 0.0442), (0.1804, -0.423, 0.0663), (0.0006601, -0.451, -0.02307), (0.0, -0.4638, -0.04749), (0.0, -0.4618, -0.07123), (0.1768, -0.4131, -0.02148), (0.1812, -0.4248, -0.0442), (0.1804, -0.423, -0.0663), (0.3336, -0.3231, 0.05914), (0.3345, -0.3257, 0.03907), (0.3254, -0.3178, 0.01831), (0.3251, -0.318, -0.02105), (0.3339, -0.3262, -0.04226), (0.3327, -0.3239, -0.06286), (-0.0921, -0.4463, 0.06876), (-0.09251, -0.4482, 0.04584), (-0.08929, -0.4358, 0.02211), (-0.2611, -0.3843, 0.06383), (-0.2622, -0.386, 0.04255), (-0.2543, -0.3753, 0.02051), (-0.0921, -0.4463, -0.06876), (-0.09251, -0.4482, -0.04584), (-0.08929, -0.4358, -0.02227), (-0.2611, -0.3843, -0.06383), (-0.2622, -0.386, -0.04255), (-0.2543, -0.3753, -0.02068), (-0.3939, -0.2354, -0.06489), (-0.3946, -0.2399, -0.04468), (-0.382, -0.2367, -0.02377), (-0.3975, -0.2324, 0.05), (-0.397, -0.238, 0.03191), (-0.3831, -0.2357, 0.0133), (-0.4203, -0.1678, -0.003862), (-0.4152, -0.1763, -0.003862), (-0.3984, -0.1789, -0.003817), (-0.1755, -0.4131, 0.02131), (-0.1812, -0.4248, 0.0442), (-0.1804, -0.423, 0.0663), (-0.1755, -0.4131, -0.02148), (-0.1812, -0.4248, -0.0442), (-0.1804, -0.423, -0.0663), (-0.3336, -0.3231, 0.05914), (-0.3345, -0.3257, 0.03907), (-0.324, -0.3178, 0.01831), (-0.3238, -0.318, -0.02105), (-0.3339, -0.3262, -0.04226), (-0.3327, -0.3239, -0.06286), (-0.4009, -0.2196, -0.06489), (-0.4085, -0.2083, -0.04468), (-0.4189, -0.169, -0.02121), (-0.4045, -0.2166, 0.05), (-0.4109, -0.2063, 0.03191), (-0.4199, -0.1682, 0.01166), (-0.4279, -0.09443, -0.06502), (-0.4305, -0.09074, -0.04335), (-0.4334, -0.0747, -0.01881), (-0.4563, -0.03269, -0.07), (-0.4585, -0.03141, -0.04667), (-0.4572, -0.02586, -0.02023), (-0.4563, 0.03269, -0.07), (-0.4585, 0.03141, -0.04667), (-0.4572, 0.02586, -0.02023), (-0.4279, 0.09443, -0.06502), (-0.4305, 0.09074, -0.04335), (-0.4334, 0.0747, -0.01881), (-0.4009, 0.2196, -0.06489), (-0.4085, 0.2083, -0.04468), (-0.4189, 0.169, -0.02121), (-0.4045, 0.2166, 0.05), (-0.4109, 0.2063, 0.03191), (-0.4199, 0.1682, 0.01166), (-0.4279, 0.09443, 0.06502), (-0.4305, 0.09074, 0.04335), (-0.4334, 0.0747, 0.01839), (-0.4563, 0.03269, 0.07), (-0.4585, 0.03141, 0.04667), (-0.4572, 0.02586, 0.01981), (-0.4563, -0.03269, 0.07), (-0.4585, -0.03141, 0.04667), (-0.4572, -0.02586, 0.01981), (-0.4279, -0.09443, 0.06502), (-0.4305, -0.09074, 0.04335), (-0.4334, -0.0747, 0.01839), (-0.3926, -0.1921, -0.003817), (-0.3845, -0.2296, -0.004203), (-0.3836, -0.2353, -0.004203), (-0.3926, 0.1921, -0.003817), (-0.3845, 0.2296, -0.004203), (-0.3836, 0.2353, -0.004203), (-0.4323, 0.1441, 0.06253), (-0.436, 0.138, 0.04133), (-0.4391, 0.1132, 0.01707), (-0.4323, -0.1441, 0.06253), (-0.436, -0.138, 0.04133), (-0.4391, -0.1132, 0.01707), (-0.4314, -0.1448, -0.06625), (-0.4354, -0.1385, -0.04452), (-0.4389, -0.1134, -0.01977), (-0.4389, 0.1134, -0.01977), (-0.4354, 0.1385, -0.04452), (-0.4314, 0.1448, -0.06625), (-0.4508, -0.06539, -0.06876), (-0.4532, -0.06283, -0.04584), (-0.4528, -0.05172, -0.01988), (-0.4413, -6.355e-10, -0.06799), (-0.4433, -6.355e-10, -0.04533), (-0.444, -5.454e-10, -0.01966), (-0.4508, 0.06539, -0.06876), (-0.4532, 0.06283, -0.04584), (-0.4528, 0.05172, -0.01988), (-0.4508, 0.06539, 0.06876), (-0.4532, 0.06283, 0.04584), (-0.4528, 0.05172, 0.01946), (-0.444, -5.454e-10, 0.01924), (-0.4433, -6.355e-10, 0.04533), (-0.4413, -6.355e-10, 0.06799), (-0.4508, -0.06539, 0.06876), (-0.4532, -0.06283, 0.04584), (-0.4528, -0.05172, 0.01946), (-0.4583, 0.01293, 0.0199), (-0.4599, 0.01571, 0.04687), (-0.4577, 0.01635, 0.07031), (-0.4577, 0.01635, -0.07031), (-0.4599, 0.01571, -0.04687), (-0.4583, 0.01293, -0.02032), (-0.4577, -0.01635, 0.07031), (-0.4599, -0.01571, 0.04687), (-0.4583, -0.01293, 0.0199), (-0.4583, -0.01293, -0.02032), (-0.4599, -0.01571, -0.04687), (-0.4577, -0.01635, -0.07031), (-0.4581, -0.0109, 0.07041), (-0.4603, -0.01047, 0.04694), (-0.4586, -0.00862, 0.01993), (-0.4408, -0.005246, 0.06789), (-0.4429, -0.005041, 0.04526), (-0.4436, -0.00415, 0.01921), (-0.4586, -0.00862, -0.02035), (-0.4603, -0.01047, -0.04694), (-0.4581, -0.0109, -0.07041), (-0.4436, -0.00415, -0.01963), (-0.4429, -0.005041, -0.04526), (-0.4408, -0.005246, -0.06789), (-0.4586, 0.00862, 0.01993), (-0.4603, 0.01047, 0.04694), (-0.4581, 0.0109, 0.07041), (-0.4436, 0.00415, 0.01921), (-0.4429, 0.005041, 0.04526), (-0.4408, 0.005246, 0.06789), (-0.4581, 0.0109, -0.07041), (-0.4603, 0.01047, -0.04694), (-0.4586, 0.00862, -0.02035), (-0.4408, 0.005246, -0.06789), (-0.4429, 0.005041, -0.04526), (-0.4436, 0.00415, -0.01963), (-0.4304, -0.08612, 0.01773), (-0.4267, -0.1048, 0.04216), (-0.4238, -0.1092, 0.06341), (-0.4422, -0.1013, 0.01775), (-0.4399, -0.1234, 0.04256), (-0.4366, -0.1287, 0.0642), (-0.4235, -0.1094, -0.06461), (-0.4265, -0.1049, -0.04319), (-0.4304, -0.08619, -0.01889), (-0.436, -0.1292, -0.06668), (-0.4395, -0.1237, -0.04469), (-0.442, -0.1014, -0.01969), (-0.4297, -0.08394, 0.06541), (-0.4322, -0.08066, 0.04361), (-0.4348, -0.0664, 0.0185), (-0.4489, -0.07628, 0.06835), (-0.4514, -0.0733, 0.04557), (-0.4513, -0.06034, 0.01934), (-0.4348, -0.0664, -0.01892), (-0.4322, -0.08066, -0.04361), (-0.4297, -0.08394, -0.06542), (-0.4513, -0.06034, -0.01976), (-0.4514, -0.0733, -0.04557), (-0.4489, -0.07628, -0.06835), (-0.4238, 0.1092, 0.06341), (-0.4267, 0.1048, 0.04216), (-0.4304, 0.08612, 0.01773), (-0.4366, 0.1287, 0.0642), (-0.4399, 0.1234, 0.04256), (-0.4422, 0.1013, 0.01775), (-0.4304, 0.08619, -0.01889), (-0.4265, 0.1049, -0.04319), (-0.4235, 0.1094, -0.06461), (-0.442, 0.1014, -0.01969), (-0.4395, 0.1237, -0.04469), (-0.436, 0.1292, -0.06668), (-0.4348, 0.0664, 0.0185), (-0.4322, 0.08066, 0.04361), (-0.4297, 0.08394, 0.06541), (-0.4513, 0.06034, 0.01934), (-0.4514, 0.0733, 0.04557), (-0.4489, 0.07628, 0.06835), (-0.4297, 0.08394, -0.06542), (-0.4322, 0.08066, -0.04361), (-0.4348, 0.0664, -0.01892), (-0.4489, 0.07628, -0.06835), (-0.4514, 0.0733, -0.04557), (-0.4513, 0.06034, -0.01976), (-0.4026, 0.2232, 0.03644), (-0.4077, 0.214, 0.02287), (-0.416, 0.1757, 0.007777), (-0.4007, 0.2299, 0.02287), (-0.4044, 0.2217, 0.01383), (-0.412, 0.1833, 0.003897), (-0.3854, 0.2289, 0.008928), (-0.3877, 0.2221, 0.004551), (-0.3964, 0.1848, -6.108e-05), (-0.4152, 0.1764, -0.01687), (-0.4058, 0.2155, -0.03457), (-0.3999, 0.2254, -0.04973), (-0.4115, 0.1837, -0.01253), (-0.4032, 0.2227, -0.02447), (-0.3989, 0.2313, -0.03457), (-0.3962, 0.185, -0.008015), (-0.3871, 0.2226, -0.01399), (-0.3845, 0.2296, -0.01888), (-0.416, -0.1757, 0.007777), (-0.4077, -0.214, 0.02287), (-0.4026, -0.2232, 0.03644), (-0.412, -0.1833, 0.003897), (-0.4044, -0.2217, 0.01383), (-0.4007, -0.2299, 0.02287), (-0.3964, -0.1848, -6.108e-05), (-0.3877, -0.2221, 0.004551), (-0.3854, -0.2289, 0.008928), (-0.3999, -0.2254, -0.04973), (-0.4058, -0.2155, -0.03457), (-0.4152, -0.1764, -0.01687), (-0.3989, -0.2313, -0.03457), (-0.4032, -0.2227, -0.02447), (-0.4115, -0.1837, -0.01253), (-0.3845, -0.2296, -0.01888), (-0.3871, -0.2226, -0.01399), (-0.3962, -0.185, -0.008015), (0.3993, -0.2218, -0.06893), (0.4054, -0.2128, -0.05276), (0.4115, -0.2038, -0.03659), (0.4189, -0.1816, -0.01914), (0.4032, -0.2187, 0.05362), (0.4083, -0.2104, 0.03915), (0.4135, -0.2022, 0.02468), (0.4198, -0.1808, 0.009425), (0.4289, -0.09517, -0.06936), (0.4309, -0.09222, -0.05202), (0.433, -0.08926, -0.03468), (0.4351, -0.08048, -0.01627), (0.4559, -0.03295, -0.07467), (0.4576, -0.03193, -0.056), (0.4594, -0.0309, -0.03733), (0.4595, -0.02786, -0.0175), (0.4559, 0.03295, -0.07467), (0.4576, 0.03193, -0.056), (0.4594, 0.0309, -0.03733), (0.4595, 0.02786, -0.0175), (0.4289, 0.09517, -0.06936), (0.4309, 0.09222, -0.05202), (0.433, 0.08926, -0.03468), (0.4351, 0.08048, -0.01627), (0.3993, 0.2218, -0.06893), (0.4054, 0.2128, -0.05276), (0.4115, 0.2038, -0.03659), (0.4189, 0.1816, -0.01914), (0.4032, 0.2187, 0.05362), (0.4083, 0.2104, 0.03915), (0.4135, 0.2022, 0.02468), (0.4198, 0.1808, 0.009425), (0.4289, 0.09517, 0.06935), (0.4309, 0.09222, 0.05201), (0.433, 0.08926, 0.03468), (0.4351, 0.08048, 0.01607), (0.4559, 0.03295, 0.07467), (0.4576, 0.03193, 0.056), (0.4594, 0.0309, 0.03733), (0.4595, 0.02786, 0.01731), (0.4559, -0.03295, 0.07467), (0.4576, -0.03193, 0.056), (0.4594, -0.0309, 0.03733), (0.4595, -0.02786, 0.01731), (0.4289, -0.09517, 0.06935), (0.4309, -0.09222, 0.05201), (0.433, -0.08926, 0.03468), (0.4351, -0.08048, 0.01607), (0.3904, -0.2077, -0.004017), (0.3862, -0.2273, -0.004203), (0.3855, -0.2319, -0.004203), (0.3847, -0.2365, -0.004203), (0.3904, 0.2077, -0.004017), (0.3862, 0.2273, -0.004203), (0.3855, 0.2319, -0.004203), (0.3847, 0.2365, -0.004203), (0.4315, 0.1453, 0.06677), (0.4345, 0.1404, 0.04981), (0.4375, 0.1355, 0.03285), (0.4402, 0.1218, 0.01472), (0.4315, -0.1453, 0.06677), (0.4345, -0.1404, 0.04981), (0.4375, -0.1355, 0.03285), (0.4402, -0.1218, 0.01472), (0.4306, -0.1461, -0.0706), (0.4338, -0.141, -0.05322), (0.437, -0.1359, -0.03583), (0.4399, -0.122, -0.0173), (0.4399, 0.122, -0.0173), (0.437, 0.1359, -0.03583), (0.4338, 0.141, -0.05322), (0.4306, 0.1461, -0.0706), (0.4503, -0.0659, -0.07335), (0.4522, -0.06385, -0.05501), (0.4542, -0.06181, -0.03667), (0.4548, -0.05573, -0.0172), (0.4423, -6.355e-10, -0.07253), (0.444, -6.355e-10, -0.05439), (0.4456, -6.355e-10, -0.03626), (0.4465, -6.263e-10, -0.01701), (0.4503, 0.0659, -0.07335), (0.4522, 0.06385, -0.05501), (0.4542, 0.06181, -0.03667), (0.4548, 0.05573, -0.0172), (0.4503, 0.0659, 0.07335), (0.4522, 0.06385, 0.05501), (0.4542, 0.06181, 0.03667), (0.4548, 0.05573, 0.017), (0.4465, -6.263e-10, 0.01681), (0.4456, -6.355e-10, 0.03626), (0.444, -6.355e-10, 0.05439), (0.4423, -6.355e-10, 0.07252), (0.4503, -0.0659, 0.07335), (0.4522, -0.06385, 0.05501), (0.4542, -0.06181, 0.03667), (0.4548, -0.05573, 0.017), (0.4573, 0.01647, 0.07499), (0.459, 0.01596, 0.05625), (0.4607, 0.01545, 0.0375), (0.4607, 0.01393, 0.01738), (0.4607, 0.01393, -0.01758), (0.4607, 0.01545, -0.0375), (0.459, 0.01596, -0.05625), (0.4573, 0.01647, -0.07499), (0.4607, -0.01393, 0.01738), (0.4607, -0.01545, 0.0375), (0.459, -0.01596, 0.05625), (0.4573, -0.01647, 0.07499), (0.4573, -0.01647, -0.07499), (0.459, -0.01596, -0.05625), (0.4607, -0.01545, -0.0375), (0.4607, -0.01393, -0.01758), (0.4611, -0.009288, 0.01741), (0.4612, -0.0103, 0.03755), (0.4594, -0.01064, 0.05633), (0.4577, -0.01098, 0.0751), (0.4461, -0.004471, 0.01678), (0.4452, -0.004959, 0.03621), (0.4435, -0.005123, 0.05431), (0.4419, -0.005287, 0.07242), (0.4577, -0.01098, -0.0751), (0.4594, -0.01064, -0.05633), (0.4612, -0.0103, -0.03755), (0.4611, -0.009288, -0.01761), (0.4419, -0.005287, -0.07242), (0.4435, -0.005123, -0.05432), (0.4452, -0.004959, -0.03621), (0.4461, -0.004471, -0.01698), (0.4577, 0.01098, 0.0751), (0.4594, 0.01064, 0.05633), (0.4612, 0.0103, 0.03755), (0.4611, 0.009288, 0.01741), (0.4419, 0.005287, 0.07242), (0.4435, 0.005123, 0.05431), (0.4452, 0.004959, 0.03621), (0.4461, 0.004471, 0.01678), (0.4611, 0.009288, -0.01761), (0.4612, 0.0103, -0.03755), (0.4594, 0.01064, -0.05633), (0.4577, 0.01098, -0.0751), (0.4461, 0.004471, -0.01698), (0.4452, 0.004959, -0.03621), (0.4435, 0.005123, -0.05432), (0.4419, 0.005287, -0.07242), (0.4247, -0.1101, 0.06766), (0.427, -0.1065, 0.05066), (0.4293, -0.103, 0.03366), (0.432, -0.09276, 0.01544), (0.4359, -0.1298, 0.06852), (0.4386, -0.1255, 0.05122), (0.4413, -0.1213, 0.03391), (0.4435, -0.1091, 0.01538), (0.4319, -0.09282, -0.0164), (0.4291, -0.1031, -0.03462), (0.4268, -0.1067, -0.05176), (0.4244, -0.1103, -0.0689), (0.4433, -0.1092, -0.01716), (0.441, -0.1215, -0.03589), (0.4381, -0.1259, -0.05349), (0.4353, -0.1303, -0.07108), (0.4367, -0.07154, 0.01617), (0.4347, -0.07935, 0.03489), (0.4327, -0.08197, 0.05233), (0.4307, -0.0846, 0.06978), (0.4532, -0.06502, 0.0169), (0.4524, -0.07211, 0.03646), (0.4504, -0.07449, 0.05468), (0.4484, -0.07688, 0.07291), (0.4307, -0.0846, -0.06978), (0.4327, -0.08197, -0.05234), (0.4347, -0.07935, -0.03489), (0.4367, -0.07154, -0.01637), (0.4484, -0.07688, -0.07291), (0.4504, -0.07449, -0.05468), (0.4524, -0.07211, -0.03646), (0.4532, -0.06502, -0.0171), (0.432, 0.09276, 0.01544), (0.4293, 0.103, 0.03366), (0.427, 0.1065, 0.05066), (0.4247, 0.1101, 0.06766), (0.4435, 0.1091, 0.01538), (0.4413, 0.1213, 0.03391), (0.4386, 0.1255, 0.05122), (0.4359, 0.1298, 0.06852), (0.4244, 0.1103, -0.0689), (0.4268, 0.1067, -0.05176), (0.4291, 0.1031, -0.03462), (0.4319, 0.09282, -0.0164), (0.4353, 0.1303, -0.07108), (0.4381, 0.1259, -0.05349), (0.441, 0.1215, -0.03589), (0.4433, 0.1092, -0.01716), (0.4307, 0.0846, 0.06978), (0.4327, 0.08197, 0.05233), (0.4347, 0.07935, 0.03489), (0.4367, 0.07154, 0.01617), (0.4484, 0.07688, 0.07291), (0.4504, 0.07449, 0.05468), (0.4524, 0.07211, 0.03646), (0.4532, 0.06502, 0.0169), (0.4367, 0.07154, -0.01637), (0.4347, 0.07935, -0.03489), (0.4327, 0.08197, -0.05234), (0.4307, 0.0846, -0.06978), (0.4532, 0.06502, -0.0171), (0.4524, 0.07211, -0.03646), (0.4504, 0.07449, -0.05468), (0.4484, 0.07688, -0.07291), (0.4153, 0.1893, 0.006052), (0.4097, 0.2103, 0.01745), (0.4056, 0.2177, 0.0283), (0.4016, 0.2251, 0.03915), (0.4107, 0.1977, 0.002679), (0.4059, 0.2185, 0.01021), (0.4029, 0.225, 0.01745), (0.3999, 0.2315, 0.02468), (0.3948, 0.1995, -0.0007522), (0.3899, 0.2194, 0.0028), (0.3881, 0.2248, 0.006302), (0.3863, 0.2303, 0.009803), (0.3987, 0.2274, -0.05276), (0.4035, 0.2195, -0.04064), (0.4082, 0.2115, -0.02851), (0.4146, 0.1898, -0.01538), (0.398, 0.2331, -0.03659), (0.4015, 0.2262, -0.02851), (0.4049, 0.2193, -0.02042), (0.4103, 0.198, -0.01161), (0.3853, 0.2311, -0.01986), (0.3874, 0.2254, -0.01594), (0.3894, 0.2198, -0.01203), (0.3945, 0.1997, -0.007667), (0.4016, -0.2251, 0.03915), (0.4056, -0.2177, 0.0283), (0.4097, -0.2103, 0.01745), (0.4153, -0.1893, 0.006052), (0.3999, -0.2315, 0.02468), (0.4029, -0.225, 0.01745), (0.4059, -0.2185, 0.01021), (0.4107, -0.1977, 0.002679), (0.3863, -0.2303, 0.009803), (0.3881, -0.2248, 0.006302), (0.3899, -0.2194, 0.0028), (0.3948, -0.1995, -0.0007522), (0.4146, -0.1898, -0.01538), (0.4082, -0.2115, -0.02851), (0.4035, -0.2195, -0.04064), (0.3987, -0.2274, -0.05276), (0.4103, -0.198, -0.01161), (0.4049, -0.2193, -0.02042), (0.4015, -0.2262, -0.02851), (0.398, -0.2331, -0.03659), (0.3945, -0.1997, -0.007667), (0.3894, -0.2198, -0.01203), (0.3874, -0.2254, -0.01594), (0.3853, -0.2311, -0.01986)], [], [(908, 56, 391, 924), (0, 269, 392, 59), (0, 59, 163, 58), (908, 927, 162, 56), (911, 57, 162, 927), (1, 58, 163, 61), (1, 61, 184, 117), (911, 941, 185, 57), (2, 59, 392, 270), (2, 270, 424, 114), (2, 114, 183, 60), (2, 60, 163, 59), (3, 61, 163, 60), (3, 60, 183, 115), (3, 115, 203, 116), (3, 116, 184, 61), (914, 930, 391, 56), (914, 56, 162, 933), (4, 63, 164, 62), (4, 62, 394, 277), (5, 278, 394, 62), (5, 62, 164, 65), (5, 65, 187, 121), (5, 121, 430, 278), (917, 933, 162, 57), (917, 57, 185, 942), (6, 118, 186, 64), (6, 64, 164, 63), (7, 65, 164, 64), (7, 64, 186, 119), (7, 119, 199, 120), (7, 120, 187, 65), (980, 999, 406, 82), (980, 82, 174, 1002), (8, 79, 175, 78), (8, 78, 407, 295), (9, 296, 407, 78), (9, 78, 175, 81), (9, 81, 197, 136), (9, 136, 441, 296), (983, 1002, 174, 83), (983, 83, 192, 1013), (10, 128, 191, 80), (10, 80, 175, 79), (11, 81, 175, 80), (11, 80, 191, 127), (11, 127, 204, 135), (11, 135, 197, 81), (986, 82, 406, 1005), (12, 301, 408, 85), (12, 85, 176, 84), (986, 1008, 174, 82), (989, 83, 174, 1008), (13, 84, 176, 87), (13, 87, 193, 129), (989, 1014, 192, 83), (14, 85, 408, 302), (14, 302, 442, 140), (14, 140, 198, 86), (14, 86, 176, 85), (15, 87, 176, 86), (15, 86, 198, 141), (15, 141, 200, 130), (15, 130, 193, 87), (587, 88, 412, 622), (16, 309, 413, 91), (16, 91, 178, 90), (587, 624, 177, 88), (589, 89, 177, 624), (17, 90, 178, 93), (17, 93, 196, 133), (589, 630, 195, 89), (843, 91, 413, 862), (779, 799, 430, 121), (779, 121, 187, 801), (843, 864, 178, 91), (845, 93, 178, 864), (781, 801, 187, 120), (781, 120, 199, 809), (845, 872, 196, 93), (523, 558, 412, 88), (523, 88, 177, 560), (20, 95, 179, 94), (20, 94, 415, 317), (715, 734, 415, 94), (715, 94, 179, 736), (651, 673, 198, 140), (651, 140, 442, 671), (525, 560, 177, 89), (525, 89, 195, 539), (22, 132, 194, 96), (22, 96, 179, 95), (717, 736, 179, 96), (717, 96, 194, 745), (653, 680, 200, 141), (653, 141, 198, 673), (527, 98, 418, 564), (24, 335, 421, 101), (24, 101, 181, 100), (527, 562, 180, 98), (529, 99, 180, 562), (25, 100, 181, 103), (25, 103, 190, 125), (529, 566, 189, 99), (719, 101, 421, 740), (655, 677, 441, 136), (655, 136, 197, 675), (719, 738, 181, 101), (721, 103, 181, 738), (657, 675, 197, 135), (657, 135, 204, 679), (721, 742, 190, 103), (591, 626, 418, 98), (591, 98, 180, 628), (28, 105, 182, 104), (28, 104, 420, 329), (847, 866, 420, 104), (847, 104, 182, 868), (783, 805, 183, 114), (783, 114, 424, 803), (593, 628, 180, 99), (593, 99, 189, 603), (30, 124, 188, 106), (30, 106, 182, 105), (849, 868, 182, 106), (849, 106, 188, 871), (785, 806, 203, 115), (785, 115, 183, 805), (32, 112, 172, 147), (32, 147, 207, 73), (32, 73, 193, 130), (32, 130, 200, 112), (723, 144, 205, 732), (659, 669, 172, 112), (659, 112, 200, 680), (723, 745, 194, 144), (34, 144, 194, 132), (531, 539, 195, 145), (531, 145, 168, 568), (34, 142, 205, 144), (35, 133, 196, 146), (35, 146, 206, 143), (595, 632, 168, 145), (595, 145, 195, 630), (787, 113, 173, 797), (851, 860, 206, 146), (851, 146, 196, 872), (787, 809, 199, 113), (37, 119, 186, 77), (37, 77, 210, 154), (37, 154, 173, 113), (37, 113, 199, 119), (1494, 998, 167, 1290), (992, 69, 192, 1014), (38, 129, 193, 73), (38, 73, 207, 147), (38, 147, 172, 111), (1245, 1309, 202, 68), (1485, 1290, 167, 998), (1249, 68, 202, 1305), (39, 109, 171, 71), (39, 71, 191, 128), (995, 1013, 192, 69), (661, 111, 172, 669), (725, 732, 205, 151), (1417, 1317, 208, 746), (1398, 683, 202, 1309), (41, 151, 205, 142), (533, 568, 168, 152), (1369, 1321, 165, 572), (1257, 149, 208, 1317), (42, 143, 206, 153), (1261, 1325, 209, 150), (1382, 634, 165, 1321), (597, 152, 168, 632), (789, 797, 173, 122), (1433, 1310, 201, 811), (1446, 874, 209, 1325), (853, 153, 206, 860), (1473, 1294, 169, 938), (1269, 74, 201, 1310), (44, 122, 173, 154), (44, 154, 210, 77), (44, 77, 186, 118), (920, 942, 185, 75), (45, 117, 184, 67), (45, 67, 170, 108), (1273, 1301, 201, 74), (1458, 938, 169, 1294), (923, 75, 185, 941), (791, 108, 170, 795), (855, 858, 212, 156), (1441, 1329, 209, 874), (1422, 811, 201, 1301), (1281, 150, 209, 1329), (47, 156, 212, 155), (599, 636, 166, 157), (1377, 1330, 165, 634), (48, 148, 211, 158), (1285, 1337, 208, 149), (1358, 572, 165, 1330), (535, 157, 166, 570), (663, 667, 171, 109), (1393, 1305, 202, 683), (1406, 746, 208, 1337), (727, 158, 211, 730), (50, 71, 171, 110), (50, 110, 204, 127), (50, 127, 191, 71), (665, 110, 171, 667), (729, 730, 211, 159), (729, 159, 190, 742), (665, 679, 204, 110), (52, 125, 190, 159), (52, 159, 211, 148), (537, 570, 166, 160), (537, 160, 189, 566), (53, 161, 188, 124), (601, 603, 189, 160), (601, 160, 166, 636), (53, 155, 212, 161), (857, 161, 212, 858), (793, 795, 170, 137), (793, 137, 203, 806), (857, 871, 188, 161), (55, 67, 184, 116), (55, 116, 203, 137), (55, 137, 170, 67), (947, 924, 391, 271), (213, 274, 392, 269), (213, 273, 395, 274), (947, 271, 393, 963), (950, 963, 393, 272), (214, 276, 395, 273), (214, 346, 426, 276), (950, 272, 427, 974), (215, 270, 392, 274), (215, 343, 424, 270), (215, 275, 425, 343), (215, 274, 395, 275), (216, 275, 395, 276), (216, 344, 425, 275), (216, 345, 448, 344), (216, 276, 426, 345), (953, 271, 391, 930), (953, 966, 393, 271), (217, 279, 396, 280), (217, 277, 394, 279), (218, 279, 394, 278), (218, 282, 396, 279), (218, 350, 429, 282), (218, 278, 430, 350), (956, 272, 393, 966), (956, 975, 427, 272), (219, 281, 428, 347), (219, 280, 396, 281), (220, 281, 396, 282), (220, 348, 428, 281), (220, 349, 444, 348), (220, 282, 429, 349), (1019, 303, 406, 999), (1019, 1038, 409, 303), (221, 297, 410, 298), (221, 295, 407, 297), (222, 297, 407, 296), (222, 300, 410, 297), (222, 365, 440, 300), (222, 296, 441, 365), (1022, 304, 409, 1038), (1022, 1046, 435, 304), (223, 299, 434, 357), (223, 298, 410, 299), (224, 299, 410, 300), (224, 356, 434, 299), (224, 364, 449, 356), (224, 300, 440, 364), (1025, 1005, 406, 303), (225, 306, 408, 301), (225, 305, 411, 306), (1025, 303, 409, 1041), (1028, 1041, 409, 304), (226, 308, 411, 305), (226, 358, 436, 308), (1028, 304, 435, 1047), (227, 302, 408, 306), (227, 369, 442, 302), (227, 307, 443, 369), (227, 306, 411, 307), (228, 307, 411, 308), (228, 370, 443, 307), (228, 359, 445, 370), (228, 308, 436, 359), (605, 622, 412, 311), (229, 314, 413, 309), (229, 313, 416, 314), (605, 311, 414, 638), (607, 638, 414, 312), (230, 316, 416, 313), (230, 362, 439, 316), (607, 312, 438, 642), (877, 862, 413, 314), (813, 350, 430, 799), (813, 833, 429, 350), (877, 314, 416, 896), (879, 896, 416, 316), (815, 349, 429, 833), (815, 839, 444, 349), (879, 316, 439, 902), (541, 311, 412, 558), (541, 574, 414, 311), (233, 319, 417, 320), (233, 317, 415, 319), (749, 319, 415, 734), (749, 768, 417, 319), (685, 369, 443, 705), (685, 671, 442, 369), (543, 312, 414, 574), (543, 557, 438, 312), (235, 321, 437, 361), (235, 320, 417, 321), (751, 321, 417, 768), (751, 775, 437, 321), (687, 370, 445, 710), (687, 705, 443, 370), (545, 564, 418, 323), (237, 326, 421, 335), (237, 325, 422, 326), (545, 323, 419, 576), (547, 576, 419, 324), (238, 328, 422, 325), (238, 354, 433, 328), (547, 324, 432, 578), (753, 740, 421, 326), (689, 365, 441, 677), (689, 707, 440, 365), (753, 326, 422, 770), (755, 770, 422, 328), (691, 364, 440, 707), (691, 709, 449, 364), (755, 328, 433, 772), (609, 323, 418, 626), (609, 640, 419, 323), (241, 331, 423, 332), (241, 329, 420, 331), (881, 331, 420, 866), (881, 898, 423, 331), (817, 343, 425, 835), (817, 803, 424, 343), (611, 324, 419, 640), (611, 621, 432, 324), (243, 333, 431, 353), (243, 332, 423, 333), (883, 333, 423, 898), (883, 901, 431, 333), (819, 344, 448, 836), (819, 835, 425, 344), (245, 376, 404, 341), (245, 290, 452, 376), (245, 359, 436, 290), (245, 341, 445, 359), (757, 766, 450, 373), (693, 341, 404, 703), (693, 710, 445, 341), (757, 373, 437, 775), (247, 361, 437, 373), (549, 374, 438, 557), (549, 580, 400, 374), (247, 373, 450, 371), (248, 375, 439, 362), (248, 372, 451, 375), (613, 374, 400, 644), (613, 642, 438, 374), (821, 831, 405, 342), (885, 375, 451, 894), (885, 902, 439, 375), (821, 342, 444, 839), (250, 294, 428, 348), (250, 383, 455, 294), (250, 342, 405, 383), (250, 348, 444, 342), (1241, 1086, 399, 1037), (1031, 1047, 435, 286), (251, 290, 436, 358), (251, 376, 452, 290), (251, 340, 404, 376), (1052, 285, 447, 1100), (1230, 1037, 399, 1086), (1055, 1097, 447, 285), (252, 288, 403, 338), (252, 357, 434, 288), (1034, 286, 435, 1046), (695, 703, 404, 340), (759, 380, 450, 766), (1179, 776, 453, 1106), (1169, 1100, 447, 713), (254, 371, 450, 380), (551, 381, 400, 580), (1143, 584, 397, 1109), (1061, 1106, 453, 378), (255, 382, 451, 372), (1064, 379, 454, 1112), (1157, 1109, 397, 646), (615, 644, 400, 381), (823, 351, 405, 831), (1191, 841, 446, 1101), (1205, 1112, 454, 904), (887, 894, 451, 382), (1221, 971, 401, 1089), (1070, 1101, 446, 291), (257, 383, 405, 351), (257, 294, 455, 383), (257, 347, 428, 294), (959, 292, 427, 975), (258, 284, 426, 346), (258, 337, 402, 284), (1073, 291, 446, 1094), (1214, 1089, 401, 971), (962, 974, 427, 292), (825, 829, 402, 337), (889, 385, 457, 892), (1197, 904, 454, 1115), (1187, 1094, 446, 841), (1079, 1115, 454, 379), (260, 384, 457, 385), (617, 386, 398, 648), (1149, 646, 397, 1116), (261, 387, 456, 377), (1082, 378, 453, 1121), (1139, 1116, 397, 584), (553, 582, 398, 386), (697, 338, 403, 701), (1161, 713, 447, 1097), (1175, 1121, 453, 776), (761, 764, 456, 387), (263, 339, 403, 288), (263, 356, 449, 339), (263, 288, 434, 356), (699, 701, 403, 339), (763, 388, 456, 764), (763, 772, 433, 388), (699, 339, 449, 709), (265, 388, 433, 354), (265, 377, 456, 388), (555, 389, 398, 582), (555, 578, 432, 389), (266, 353, 431, 390), (619, 389, 432, 621), (619, 648, 398, 389), (266, 390, 457, 384), (891, 892, 457, 390), (827, 366, 402, 829), (827, 836, 448, 366), (891, 390, 431, 901), (268, 345, 426, 284), (268, 366, 448, 345), (268, 284, 402, 366), (266, 384, 489, 482), (266, 482, 485, 353), (1079, 379, 488, 1122), (260, 481, 489, 384), (255, 372, 487, 480), (1064, 1127, 488, 379), (248, 362, 486, 479), (248, 479, 487, 372), (243, 353, 485, 478), (243, 478, 484, 332), (241, 332, 484, 477), (241, 477, 468, 329), (230, 476, 486, 362), (230, 313, 483, 476), (229, 475, 483, 313), (229, 309, 466, 475), (53, 465, 474, 155), (53, 124, 470, 465), (1281, 1341, 473, 150), (47, 155, 474, 464), (42, 463, 472, 143), (1261, 150, 473, 1342), (35, 462, 471, 133), (35, 143, 472, 462), (30, 461, 470, 124), (30, 105, 469, 461), (28, 460, 469, 105), (28, 329, 468, 460), (17, 133, 471, 459), (17, 459, 467, 90), (16, 90, 467, 458), (16, 458, 466, 309), (265, 354, 517, 514), (265, 514, 520, 377), (261, 377, 520, 513), (1082, 1130, 521, 378), (1061, 378, 521, 1131), (254, 512, 519, 371), (247, 371, 519, 511), (247, 511, 518, 361), (238, 510, 517, 354), (238, 325, 516, 510), (237, 509, 516, 325), (237, 335, 501, 509), (235, 361, 518, 508), (235, 508, 515, 320), (233, 320, 515, 507), (233, 507, 498, 317), (52, 497, 502, 125), (52, 148, 505, 497), (48, 496, 505, 148), (1285, 149, 506, 1346), (1257, 1353, 506, 149), (41, 142, 504, 495), (34, 494, 504, 142), (34, 132, 503, 494), (25, 125, 502, 493), (25, 493, 500, 100), (24, 100, 500, 492), (24, 492, 501, 335), (22, 491, 503, 132), (22, 95, 499, 491), (20, 490, 499, 95), (20, 317, 498, 490), (514, 517, 579, 554), (554, 579, 578, 555), (514, 554, 583, 520), (554, 555, 582, 583), (513, 520, 583, 552), (552, 583, 582, 553), (1130, 1136, 585, 521), (1136, 1139, 584, 585), (1131, 521, 585, 1140), (1140, 585, 584, 1143), (512, 550, 581, 519), (550, 551, 580, 581), (511, 519, 581, 548), (548, 581, 580, 549), (511, 548, 556, 518), (548, 549, 557, 556), (510, 546, 579, 517), (546, 547, 578, 579), (510, 516, 577, 546), (546, 577, 576, 547), (509, 544, 577, 516), (544, 545, 576, 577), (509, 501, 565, 544), (544, 565, 564, 545), (508, 518, 556, 542), (542, 556, 557, 543), (508, 542, 575, 515), (542, 543, 574, 575), (507, 515, 575, 540), (540, 575, 574, 541), (507, 540, 559, 498), (540, 541, 558, 559), (497, 536, 567, 502), (536, 537, 566, 567), (497, 505, 571, 536), (536, 571, 570, 537), (496, 534, 571, 505), (534, 535, 570, 571), (1346, 506, 573, 1354), (1354, 573, 572, 1358), (1353, 1365, 573, 506), (1365, 1369, 572, 573), (495, 504, 569, 532), (532, 569, 568, 533), (494, 530, 569, 504), (530, 531, 568, 569), (494, 503, 538, 530), (530, 538, 539, 531), (493, 502, 567, 528), (528, 567, 566, 529), (493, 528, 563, 500), (528, 529, 562, 563), (492, 500, 563, 526), (526, 563, 562, 527), (492, 526, 565, 501), (526, 527, 564, 565), (491, 524, 538, 503), (524, 525, 539, 538), (491, 499, 561, 524), (524, 561, 560, 525), (490, 522, 561, 499), (522, 523, 560, 561), (490, 498, 559, 522), (522, 559, 558, 523), (482, 489, 649, 618), (618, 649, 648, 619), (482, 618, 620, 485), (618, 619, 621, 620), (1122, 488, 647, 1146), (1146, 647, 646, 1149), (481, 616, 649, 489), (616, 617, 648, 649), (480, 487, 645, 614), (614, 645, 644, 615), (1127, 1154, 647, 488), (1154, 1157, 646, 647), (479, 486, 643, 612), (612, 643, 642, 613), (479, 612, 645, 487), (612, 613, 644, 645), (478, 485, 620, 610), (610, 620, 621, 611), (478, 610, 641, 484), (610, 611, 640, 641), (477, 484, 641, 608), (608, 641, 640, 609), (477, 608, 627, 468), (608, 609, 626, 627), (476, 606, 643, 486), (606, 607, 642, 643), (476, 483, 639, 606), (606, 639, 638, 607), (475, 604, 639, 483), (604, 605, 638, 639), (475, 466, 623, 604), (604, 623, 622, 605), (465, 600, 637, 474), (600, 601, 636, 637), (465, 470, 602, 600), (600, 602, 603, 601), (1341, 1373, 635, 473), (1373, 1377, 634, 635), (464, 474, 637, 598), (598, 637, 636, 599), (463, 596, 633, 472), (596, 597, 632, 633), (1342, 473, 635, 1378), (1378, 635, 634, 1382), (462, 594, 631, 471), (594, 595, 630, 631), (462, 472, 633, 594), (594, 633, 632, 595), (461, 592, 602, 470), (592, 593, 603, 602), (461, 469, 629, 592), (592, 629, 628, 593), (460, 590, 629, 469), (590, 591, 628, 629), (460, 468, 627, 590), (590, 627, 626, 591), (459, 471, 631, 588), (588, 631, 630, 589), (459, 588, 625, 467), (588, 589, 624, 625), (458, 467, 625, 586), (586, 625, 624, 587), (458, 586, 623, 466), (586, 587, 622, 623), (264, 698, 708, 355), (698, 699, 709, 708), (264, 287, 700, 698), (698, 700, 701, 699), (1085, 368, 712, 1158), (1158, 712, 713, 1161), (262, 696, 700, 287), (696, 697, 701, 700), (1058, 1166, 712, 368), (1166, 1169, 713, 712), (253, 289, 702, 694), (694, 702, 703, 695), (246, 360, 711, 692), (692, 711, 710, 693), (246, 692, 702, 289), (692, 693, 703, 702), (240, 355, 708, 690), (690, 708, 709, 691), (240, 690, 706, 327), (690, 691, 707, 706), (239, 327, 706, 688), (688, 706, 707, 689), (239, 688, 676, 336), (688, 689, 677, 676), (236, 322, 704, 686), (686, 704, 705, 687), (236, 686, 711, 360), (686, 687, 710, 711), (234, 318, 670, 684), (684, 670, 671, 685), (234, 684, 704, 322), (684, 685, 705, 704), (51, 126, 678, 664), (664, 678, 679, 665), (51, 664, 666, 70), (664, 665, 667, 666), (1289, 1389, 682, 139), (1389, 1393, 683, 682), (49, 70, 666, 662), (662, 666, 667, 663), (1253, 139, 682, 1394), (1394, 682, 683, 1398), (40, 660, 668, 72), (660, 661, 669, 668), (33, 658, 681, 131), (658, 659, 680, 681), (33, 72, 668, 658), (658, 668, 669, 659), (27, 656, 678, 126), (656, 657, 679, 678), (27, 102, 674, 656), (656, 674, 675, 657), (26, 654, 674, 102), (654, 655, 675, 674), (26, 336, 676, 654), (654, 676, 677, 655), (23, 652, 672, 97), (652, 653, 673, 672), (23, 131, 681, 652), (652, 681, 680, 653), (21, 650, 670, 318), (650, 651, 671, 670), (21, 97, 672, 650), (650, 672, 673, 651), (264, 355, 773, 762), (762, 773, 772, 763), (264, 762, 765, 287), (762, 763, 764, 765), (262, 287, 765, 760), (760, 765, 764, 761), (1085, 1172, 777, 368), (1172, 1175, 776, 777), (1058, 368, 777, 1176), (1176, 777, 776, 1179), (253, 758, 767, 289), (758, 759, 766, 767), (246, 756, 774, 360), (756, 757, 775, 774), (246, 289, 767, 756), (756, 767, 766, 757), (240, 754, 773, 355), (754, 755, 772, 773), (240, 327, 771, 754), (754, 771, 770, 755), (239, 752, 771, 327), (752, 753, 770, 771), (239, 336, 741, 752), (752, 741, 740, 753), (236, 360, 774, 750), (750, 774, 775, 751), (236, 750, 769, 322), (750, 751, 768, 769), (234, 322, 769, 748), (748, 769, 768, 749), (234, 748, 735, 318), (748, 749, 734, 735), (51, 728, 743, 126), (728, 729, 742, 743), (51, 70, 731, 728), (728, 731, 730, 729), (49, 726, 731, 70), (726, 727, 730, 731), (1289, 139, 747, 1402), (1402, 747, 746, 1406), (1253, 1413, 747, 139), (1413, 1417, 746, 747), (40, 72, 733, 724), (724, 733, 732, 725), (33, 131, 744, 722), (722, 744, 745, 723), (33, 722, 733, 72), (722, 723, 732, 733), (27, 126, 743, 720), (720, 743, 742, 721), (27, 720, 739, 102), (720, 721, 738, 739), (26, 102, 739, 718), (718, 739, 738, 719), (26, 718, 741, 336), (718, 719, 740, 741), (23, 716, 744, 131), (716, 717, 745, 744), (23, 97, 737, 716), (716, 737, 736, 717), (21, 714, 737, 97), (714, 715, 736, 737), (21, 318, 735, 714), (714, 735, 734, 715), (267, 352, 837, 826), (826, 837, 836, 827), (267, 826, 828, 283), (826, 827, 829, 828), (1076, 1184, 840, 367), (1184, 1187, 841, 840), (259, 283, 828, 824), (824, 828, 829, 825), (1067, 367, 840, 1188), (1188, 840, 841, 1191), (256, 822, 830, 293), (822, 823, 831, 830), (249, 820, 838, 363), (820, 821, 839, 838), (249, 293, 830, 820), (820, 830, 831, 821), (244, 334, 834, 818), (818, 834, 835, 819), (244, 818, 837, 352), (818, 819, 836, 837), (242, 330, 802, 816), (816, 802, 803, 817), (242, 816, 834, 334), (816, 817, 835, 834), (232, 363, 838, 814), (814, 838, 839, 815), (232, 814, 832, 315), (814, 815, 833, 832), (231, 315, 832, 812), (812, 832, 833, 813), (231, 812, 798, 310), (812, 813, 799, 798), (54, 792, 807, 123), (792, 793, 806, 807), (54, 66, 794, 792), (792, 794, 795, 793), (1277, 138, 810, 1418), (1418, 810, 811, 1422), (46, 790, 794, 66), (790, 791, 795, 794), (1265, 1429, 810, 138), (1429, 1433, 811, 810), (43, 76, 796, 788), (788, 796, 797, 789), (36, 134, 808, 786), (786, 808, 809, 787), (36, 786, 796, 76), (786, 787, 797, 796), (31, 784, 804, 107), (784, 785, 805, 804), (31, 123, 807, 784), (784, 807, 806, 785), (29, 782, 802, 330), (782, 783, 803, 802), (29, 107, 804, 782), (782, 804, 805, 783), (19, 780, 808, 134), (780, 781, 809, 808), (19, 92, 800, 780), (780, 800, 801, 781), (18, 778, 800, 92), (778, 779, 801, 800), (18, 310, 798, 778), (778, 798, 799, 779), (267, 890, 900, 352), (890, 891, 901, 900), (267, 283, 893, 890), (890, 893, 892, 891), (1076, 367, 905, 1194), (1194, 905, 904, 1197), (259, 888, 893, 283), (888, 889, 892, 893), (256, 293, 895, 886), (886, 895, 894, 887), (1067, 1202, 905, 367), (1202, 1205, 904, 905), (249, 363, 903, 884), (884, 903, 902, 885), (249, 884, 895, 293), (884, 885, 894, 895), (244, 352, 900, 882), (882, 900, 901, 883), (244, 882, 899, 334), (882, 883, 898, 899), (242, 334, 899, 880), (880, 899, 898, 881), (242, 880, 867, 330), (880, 881, 866, 867), (232, 878, 903, 363), (878, 879, 902, 903), (232, 315, 897, 878), (878, 897, 896, 879), (231, 876, 897, 315), (876, 877, 896, 897), (231, 310, 863, 876), (876, 863, 862, 877), (54, 123, 870, 856), (856, 870, 871, 857), (54, 856, 859, 66), (856, 857, 858, 859), (1277, 1437, 875, 138), (1437, 1441, 874, 875), (46, 66, 859, 854), (854, 859, 858, 855), (43, 852, 861, 76), (852, 853, 860, 861), (1265, 138, 875, 1442), (1442, 875, 874, 1446), (36, 850, 873, 134), (850, 851, 872, 873), (36, 76, 861, 850), (850, 861, 860, 851), (31, 848, 870, 123), (848, 849, 871, 870), (31, 107, 869, 848), (848, 869, 868, 849), (29, 846, 869, 107), (846, 847, 868, 869), (29, 330, 867, 846), (846, 867, 866, 847), (19, 134, 873, 844), (844, 873, 872, 845), (19, 844, 865, 92), (844, 845, 864, 865), (18, 92, 865, 842), (842, 865, 864, 843), (18, 842, 863, 310), (842, 843, 862, 863), (258, 346, 972, 960), (960, 972, 973, 961), (961, 973, 974, 962), (1073, 1208, 969, 291), (1208, 1211, 970, 969), (1211, 1214, 971, 970), (257, 957, 977, 347), (957, 958, 976, 977), (958, 959, 975, 976), (1070, 291, 969, 1215), (1215, 969, 970, 1218), (1218, 970, 971, 1221), (219, 347, 977, 954), (954, 977, 976, 955), (955, 976, 975, 956), (219, 954, 968, 280), (954, 955, 967, 968), (955, 956, 966, 967), (217, 280, 968, 951), (951, 968, 967, 952), (952, 967, 966, 953), (217, 951, 932, 277), (951, 952, 931, 932), (952, 953, 930, 931), (214, 948, 972, 346), (948, 949, 973, 972), (949, 950, 974, 973), (214, 273, 965, 948), (948, 965, 964, 949), (949, 964, 963, 950), (213, 945, 965, 273), (945, 946, 964, 965), (946, 947, 963, 964), (213, 269, 926, 945), (945, 926, 925, 946), (946, 925, 924, 947), (45, 921, 939, 117), (921, 922, 940, 939), (922, 923, 941, 940), (1273, 74, 936, 1450), (1450, 936, 937, 1454), (1454, 937, 938, 1458), (44, 118, 944, 918), (918, 944, 943, 919), (919, 943, 942, 920), (1269, 1465, 936, 74), (1465, 1469, 937, 936), (1469, 1473, 938, 937), (6, 915, 944, 118), (915, 916, 943, 944), (916, 917, 942, 943), (6, 63, 935, 915), (915, 935, 934, 916), (916, 934, 933, 917), (4, 912, 935, 63), (912, 913, 934, 935), (913, 914, 933, 934), (4, 277, 932, 912), (912, 932, 931, 913), (913, 931, 930, 914), (1, 117, 939, 909), (909, 939, 940, 910), (910, 940, 941, 911), (1, 909, 929, 58), (909, 910, 928, 929), (910, 911, 927, 928), (0, 58, 929, 906), (906, 929, 928, 907), (907, 928, 927, 908), (0, 906, 926, 269), (906, 907, 925, 926), (907, 908, 924, 925), (252, 1032, 1044, 357), (1032, 1033, 1045, 1044), (1033, 1034, 1046, 1045), (1055, 285, 1035, 1224), (1224, 1035, 1036, 1227), (1227, 1036, 1037, 1230), (251, 358, 1049, 1029), (1029, 1049, 1048, 1030), (1030, 1048, 1047, 1031), (1052, 1235, 1035, 285), (1235, 1238, 1036, 1035), (1238, 1241, 1037, 1036), (226, 1026, 1049, 358), (1026, 1027, 1048, 1049), (1027, 1028, 1047, 1048), (226, 305, 1043, 1026), (1026, 1043, 1042, 1027), (1027, 1042, 1041, 1028), (225, 1023, 1043, 305), (1023, 1024, 1042, 1043), (1024, 1025, 1041, 1042), (225, 301, 1007, 1023), (1023, 1007, 1006, 1024), (1024, 1006, 1005, 1025), (223, 357, 1044, 1020), (1020, 1044, 1045, 1021), (1021, 1045, 1046, 1022), (223, 1020, 1040, 298), (1020, 1021, 1039, 1040), (1021, 1022, 1038, 1039), (221, 298, 1040, 1017), (1017, 1040, 1039, 1018), (1018, 1039, 1038, 1019), (221, 1017, 1001, 295), (1017, 1018, 1000, 1001), (1018, 1019, 999, 1000), (39, 128, 1011, 993), (993, 1011, 1012, 994), (994, 1012, 1013, 995), (1249, 1477, 996, 68), (1477, 1481, 997, 996), (1481, 1485, 998, 997), (38, 990, 1016, 129), (990, 991, 1015, 1016), (991, 992, 1014, 1015), (1245, 68, 996, 1486), (1486, 996, 997, 1490), (1490, 997, 998, 1494), (13, 129, 1016, 987), (987, 1016, 1015, 988), (988, 1015, 1014, 989), (13, 987, 1010, 84), (987, 988, 1009, 1010), (988, 989, 1008, 1009), (12, 84, 1010, 984), (984, 1010, 1009, 985), (985, 1009, 1008, 986), (12, 984, 1007, 301), (984, 985, 1006, 1007), (985, 986, 1005, 1006), (10, 981, 1011, 128), (981, 982, 1012, 1011), (982, 983, 1013, 1012), (10, 79, 1004, 981), (981, 1004, 1003, 982), (982, 1003, 1002, 983), (8, 978, 1004, 79), (978, 979, 1003, 1004), (979, 980, 1002, 1003), (8, 295, 1001, 978), (978, 1001, 1000, 979), (979, 1000, 999, 980), (1030, 1031, 1239, 1236), (1236, 1239, 1240, 1237), (1237, 1240, 1241, 1238), (1029, 1030, 1236, 1233), (1233, 1236, 1237, 1234), (1234, 1237, 1238, 1235), (251, 1029, 1233, 1050), (1050, 1233, 1234, 1051), (1051, 1234, 1235, 1052), (1033, 1229, 1232, 1034), (1229, 1228, 1231, 1232), (1228, 1227, 1230, 1231), (1032, 1226, 1229, 1033), (1226, 1225, 1228, 1229), (1225, 1224, 1227, 1228), (252, 1053, 1226, 1032), (1053, 1054, 1225, 1226), (1054, 1055, 1224, 1225), (958, 1220, 1223, 959), (1220, 1219, 1222, 1223), (1219, 1218, 1221, 1222), (957, 1217, 1220, 958), (1217, 1216, 1219, 1220), (1216, 1215, 1218, 1219), (257, 1068, 1217, 957), (1068, 1069, 1216, 1217), (1069, 1070, 1215, 1216), (961, 962, 1212, 1209), (1209, 1212, 1213, 1210), (1210, 1213, 1214, 1211), (960, 961, 1209, 1206), (1206, 1209, 1210, 1207), (1207, 1210, 1211, 1208), (258, 960, 1206, 1071), (1071, 1206, 1207, 1072), (1072, 1207, 1208, 1073), (886, 887, 1203, 1200), (1200, 1203, 1204, 1201), (1201, 1204, 1205, 1202), (256, 886, 1200, 1065), (1065, 1200, 1201, 1066), (1066, 1201, 1202, 1067), (888, 1196, 1199, 889), (1196, 1195, 1198, 1199), (1195, 1194, 1197, 1198), (259, 1074, 1196, 888), (1074, 1075, 1195, 1196), (1075, 1076, 1194, 1195), (822, 1190, 1193, 823), (1190, 1189, 1192, 1193), (1189, 1188, 1191, 1192), (256, 1065, 1190, 822), (1065, 1066, 1189, 1190), (1066, 1067, 1188, 1189), (824, 825, 1185, 1182), (1182, 1185, 1186, 1183), (1183, 1186, 1187, 1184), (259, 824, 1182, 1074), (1074, 1182, 1183, 1075), (1075, 1183, 1184, 1076), (758, 1178, 1181, 759), (1178, 1177, 1180, 1181), (1177, 1176, 1179, 1180), (253, 1056, 1178, 758), (1056, 1057, 1177, 1178), (1057, 1058, 1176, 1177), (760, 761, 1173, 1170), (1170, 1173, 1174, 1171), (1171, 1174, 1175, 1172), (262, 760, 1170, 1083), (1083, 1170, 1171, 1084), (1084, 1171, 1172, 1085), (694, 695, 1167, 1164), (1164, 1167, 1168, 1165), (1165, 1168, 1169, 1166), (253, 694, 1164, 1056), (1056, 1164, 1165, 1057), (1057, 1165, 1166, 1058), (696, 1160, 1163, 697), (1160, 1159, 1162, 1163), (1159, 1158, 1161, 1162), (262, 1083, 1160, 696), (1083, 1084, 1159, 1160), (1084, 1085, 1158, 1159), (614, 615, 1155, 1152), (1152, 1155, 1156, 1153), (1153, 1156, 1157, 1154), (480, 614, 1152, 1125), (1125, 1152, 1153, 1126), (1126, 1153, 1154, 1127), (616, 1148, 1151, 617), (1148, 1147, 1150, 1151), (1147, 1146, 1149, 1150), (481, 1124, 1148, 616), (1124, 1123, 1147, 1148), (1123, 1122, 1146, 1147), (550, 1142, 1145, 551), (1142, 1141, 1144, 1145), (1141, 1140, 1143, 1144), (512, 1133, 1142, 550), (1133, 1132, 1141, 1142), (1132, 1131, 1140, 1141), (552, 553, 1137, 1134), (1134, 1137, 1138, 1135), (1135, 1138, 1139, 1136), (513, 552, 1134, 1128), (1128, 1134, 1135, 1129), (1129, 1135, 1136, 1130), (254, 1059, 1133, 512), (1059, 1060, 1132, 1133), (1060, 1061, 1131, 1132), (261, 513, 1128, 1080), (1080, 1128, 1129, 1081), (1081, 1129, 1130, 1082), (255, 480, 1125, 1062), (1062, 1125, 1126, 1063), (1063, 1126, 1127, 1064), (260, 1077, 1124, 481), (1077, 1078, 1123, 1124), (1078, 1079, 1122, 1123), (761, 387, 1119, 1173), (1173, 1119, 1120, 1174), (1174, 1120, 1121, 1175), (697, 1163, 1095, 338), (1163, 1162, 1096, 1095), (1162, 1161, 1097, 1096), (553, 386, 1118, 1137), (1137, 1118, 1117, 1138), (1138, 1117, 1116, 1139), (261, 1080, 1119, 387), (1080, 1081, 1120, 1119), (1081, 1082, 1121, 1120), (617, 1151, 1118, 386), (1151, 1150, 1117, 1118), (1150, 1149, 1116, 1117), (260, 385, 1113, 1077), (1077, 1113, 1114, 1078), (1078, 1114, 1115, 1079), (825, 337, 1092, 1185), (1185, 1092, 1093, 1186), (1186, 1093, 1094, 1187), (889, 1199, 1113, 385), (1199, 1198, 1114, 1113), (1198, 1197, 1115, 1114), (962, 292, 1091, 1212), (1212, 1091, 1090, 1213), (1213, 1090, 1089, 1214), (258, 1071, 1092, 337), (1071, 1072, 1093, 1092), (1072, 1073, 1094, 1093), (257, 351, 1103, 1068), (1068, 1103, 1102, 1069), (1069, 1102, 1101, 1070), (959, 1223, 1091, 292), (1223, 1222, 1090, 1091), (1222, 1221, 1089, 1090), (887, 382, 1110, 1203), (1203, 1110, 1111, 1204), (1204, 1111, 1112, 1205), (823, 1193, 1103, 351), (1193, 1192, 1102, 1103), (1192, 1191, 1101, 1102), (615, 381, 1107, 1155), (1155, 1107, 1108, 1156), (1156, 1108, 1109, 1157), (255, 1062, 1110, 382), (1062, 1063, 1111, 1110), (1063, 1064, 1112, 1111), (254, 380, 1104, 1059), (1059, 1104, 1105, 1060), (1060, 1105, 1106, 1061), (551, 1145, 1107, 381), (1145, 1144, 1108, 1107), (1144, 1143, 1109, 1108), (695, 340, 1098, 1167), (1167, 1098, 1099, 1168), (1168, 1099, 1100, 1169), (759, 1181, 1104, 380), (1181, 1180, 1105, 1104), (1180, 1179, 1106, 1105), (252, 338, 1095, 1053), (1053, 1095, 1096, 1054), (1054, 1096, 1097, 1055), (1034, 1232, 1088, 286), (1232, 1231, 1087, 1088), (1231, 1230, 1086, 1087), (251, 1050, 1098, 340), (1050, 1051, 1099, 1098), (1051, 1052, 1100, 1099), (1031, 286, 1088, 1239), (1239, 1088, 1087, 1240), (1240, 1087, 1086, 1241), (991, 1493, 1497, 992), (1493, 1492, 1496, 1497), (1492, 1491, 1495, 1496), (1491, 1490, 1494, 1495), (990, 1489, 1493, 991), (1489, 1488, 1492, 1493), (1488, 1487, 1491, 1492), (1487, 1486, 1490, 1491), (38, 1242, 1489, 990), (1242, 1243, 1488, 1489), (1243, 1244, 1487, 1488), (1244, 1245, 1486, 1487), (994, 995, 1482, 1478), (1478, 1482, 1483, 1479), (1479, 1483, 1484, 1480), (1480, 1484, 1485, 1481), (993, 994, 1478, 1474), (1474, 1478, 1479, 1475), (1475, 1479, 1480, 1476), (1476, 1480, 1481, 1477), (39, 993, 1474, 1246), (1246, 1474, 1475, 1247), (1247, 1475, 1476, 1248), (1248, 1476, 1477, 1249), (919, 920, 1470, 1466), (1466, 1470, 1471, 1467), (1467, 1471, 1472, 1468), (1468, 1472, 1473, 1469), (918, 919, 1466, 1462), (1462, 1466, 1467, 1463), (1463, 1467, 1468, 1464), (1464, 1468, 1469, 1465), (44, 918, 1462, 1266), (1266, 1462, 1463, 1267), (1267, 1463, 1464, 1268), (1268, 1464, 1465, 1269), (922, 1457, 1461, 923), (1457, 1456, 1460, 1461), (1456, 1455, 1459, 1460), (1455, 1454, 1458, 1459), (921, 1453, 1457, 922), (1453, 1452, 1456, 1457), (1452, 1451, 1455, 1456), (1451, 1450, 1454, 1455), (45, 1270, 1453, 921), (1270, 1271, 1452, 1453), (1271, 1272, 1451, 1452), (1272, 1273, 1450, 1451), (852, 1445, 1449, 853), (1445, 1444, 1448, 1449), (1444, 1443, 1447, 1448), (1443, 1442, 1446, 1447), (43, 1262, 1445, 852), (1262, 1263, 1444, 1445), (1263, 1264, 1443, 1444), (1264, 1265, 1442, 1443), (854, 855, 1438, 1434), (1434, 1438, 1439, 1435), (1435, 1439, 1440, 1436), (1436, 1440, 1441, 1437), (46, 854, 1434, 1274), (1274, 1434, 1435, 1275), (1275, 1435, 1436, 1276), (1276, 1436, 1437, 1277), (788, 789, 1430, 1426), (1426, 1430, 1431, 1427), (1427, 1431, 1432, 1428), (1428, 1432, 1433, 1429), (43, 788, 1426, 1262), (1262, 1426, 1427, 1263), (1263, 1427, 1428, 1264), (1264, 1428, 1429, 1265), (790, 1421, 1425, 791), (1421, 1420, 1424, 1425), (1420, 1419, 1423, 1424), (1419, 1418, 1422, 1423), (46, 1274, 1421, 790), (1274, 1275, 1420, 1421), (1275, 1276, 1419, 1420), (1276, 1277, 1418, 1419), (724, 725, 1414, 1410), (1410, 1414, 1415, 1411), (1411, 1415, 1416, 1412), (1412, 1416, 1417, 1413), (40, 724, 1410, 1250), (1250, 1410, 1411, 1251), (1251, 1411, 1412, 1252), (1252, 1412, 1413, 1253), (726, 1405, 1409, 727), (1405, 1404, 1408, 1409), (1404, 1403, 1407, 1408), (1403, 1402, 1406, 1407), (49, 1286, 1405, 726), (1286, 1287, 1404, 1405), (1287, 1288, 1403, 1404), (1288, 1289, 1402, 1403), (660, 1397, 1401, 661), (1397, 1396, 1400, 1401), (1396, 1395, 1399, 1400), (1395, 1394, 1398, 1399), (40, 1250, 1397, 660), (1250, 1251, 1396, 1397), (1251, 1252, 1395, 1396), (1252, 1253, 1394, 1395), (662, 663, 1390, 1386), (1386, 1390, 1391, 1387), (1387, 1391, 1392, 1388), (1388, 1392, 1393, 1389), (49, 662, 1386, 1286), (1286, 1386, 1387, 1287), (1287, 1387, 1388, 1288), (1288, 1388, 1389, 1289), (596, 1381, 1385, 597), (1381, 1380, 1384, 1385), (1380, 1379, 1383, 1384), (1379, 1378, 1382, 1383), (463, 1345, 1381, 596), (1345, 1344, 1380, 1381), (1344, 1343, 1379, 1380), (1343, 1342, 1378, 1379), (598, 599, 1374, 1370), (1370, 1374, 1375, 1371), (1371, 1375, 1376, 1372), (1372, 1376, 1377, 1373), (464, 598, 1370, 1338), (1338, 1370, 1371, 1339), (1339, 1371, 1372, 1340), (1340, 1372, 1373, 1341), (532, 533, 1366, 1362), (1362, 1366, 1367, 1363), (1363, 1367, 1368, 1364), (1364, 1368, 1369, 1365), (495, 532, 1362, 1350), (1350, 1362, 1363, 1351), (1351, 1363, 1364, 1352), (1352, 1364, 1365, 1353), (534, 1357, 1361, 535), (1357, 1356, 1360, 1361), (1356, 1355, 1359, 1360), (1355, 1354, 1358, 1359), (496, 1349, 1357, 534), (1349, 1348, 1356, 1357), (1348, 1347, 1355, 1356), (1347, 1346, 1354, 1355), (41, 495, 1350, 1254), (1254, 1350, 1351, 1255), (1255, 1351, 1352, 1256), (1256, 1352, 1353, 1257), (48, 1282, 1349, 496), (1282, 1283, 1348, 1349), (1283, 1284, 1347, 1348), (1284, 1285, 1346, 1347), (42, 1258, 1345, 463), (1258, 1259, 1344, 1345), (1259, 1260, 1343, 1344), (1260, 1261, 1342, 1343), (47, 464, 1338, 1278), (1278, 1338, 1339, 1279), (1279, 1339, 1340, 1280), (1280, 1340, 1341, 1281), (727, 1409, 1334, 158), (1409, 1408, 1335, 1334), (1408, 1407, 1336, 1335), (1407, 1406, 1337, 1336), (663, 109, 1302, 1390), (1390, 1302, 1303, 1391), (1391, 1303, 1304, 1392), (1392, 1304, 1305, 1393), (535, 1361, 1333, 157), (1361, 1360, 1332, 1333), (1360, 1359, 1331, 1332), (1359, 1358, 1330, 1331), (48, 158, 1334, 1282), (1282, 1334, 1335, 1283), (1283, 1335, 1336, 1284), (1284, 1336, 1337, 1285), (599, 157, 1333, 1374), (1374, 1333, 1332, 1375), (1375, 1332, 1331, 1376), (1376, 1331, 1330, 1377), (47, 1278, 1326, 156), (1278, 1279, 1327, 1326), (1279, 1280, 1328, 1327), (1280, 1281, 1329, 1328), (791, 1425, 1298, 108), (1425, 1424, 1299, 1298), (1424, 1423, 1300, 1299), (1423, 1422, 1301, 1300), (855, 156, 1326, 1438), (1438, 1326, 1327, 1439), (1439, 1327, 1328, 1440), (1440, 1328, 1329, 1441), (923, 1461, 1297, 75), (1461, 1460, 1296, 1297), (1460, 1459, 1295, 1296), (1459, 1458, 1294, 1295), (45, 108, 1298, 1270), (1270, 1298, 1299, 1271), (1271, 1299, 1300, 1272), (1272, 1300, 1301, 1273), (44, 1266, 1313, 122), (1266, 1267, 1312, 1313), (1267, 1268, 1311, 1312), (1268, 1269, 1310, 1311), (920, 75, 1297, 1470), (1470, 1297, 1296, 1471), (1471, 1296, 1295, 1472), (1472, 1295, 1294, 1473), (853, 1449, 1322, 153), (1449, 1448, 1323, 1322), (1448, 1447, 1324, 1323), (1447, 1446, 1325, 1324), (789, 122, 1313, 1430), (1430, 1313, 1312, 1431), (1431, 1312, 1311, 1432), (1432, 1311, 1310, 1433), (597, 1385, 1318, 152), (1385, 1384, 1319, 1318), (1384, 1383, 1320, 1319), (1383, 1382, 1321, 1320), (42, 153, 1322, 1258), (1258, 1322, 1323, 1259), (1259, 1323, 1324, 1260), (1260, 1324, 1325, 1261), (41, 1254, 1314, 151), (1254, 1255, 1315, 1314), (1255, 1256, 1316, 1315), (1256, 1257, 1317, 1316), (533, 152, 1318, 1366), (1366, 1318, 1319, 1367), (1367, 1319, 1320, 1368), (1368, 1320, 1321, 1369), (661, 1401, 1306, 111), (1401, 1400, 1307, 1306), (1400, 1399, 1308, 1307), (1399, 1398, 1309, 1308), (725, 151, 1314, 1414), (1414, 1314, 1315, 1415), (1415, 1315, 1316, 1416), (1416, 1316, 1317, 1417), (39, 1246, 1302, 109), (1246, 1247, 1303, 1302), (1247, 1248, 1304, 1303), (1248, 1249, 1305, 1304), (995, 69, 1293, 1482), (1482, 1293, 1292, 1483), (1483, 1292, 1291, 1484), (1484, 1291, 1290, 1485), (38, 111, 1306, 1242), (1242, 1306, 1307, 1243), (1243, 1307, 1308, 1244), (1244, 1308, 1309, 1245), (992, 1497, 1293, 69), (1497, 1496, 1292, 1293), (1496, 1495, 1291, 1292), (1495, 1494, 1290, 1291)])
me_cube_002.polygons.foreach_set('use_smooth', [True] * 1496)
me_cube_002.polygons.foreach_set('material_index', [1, 0, 0, 1, 1, 0, 0, 1, 0, 0, 0, 0, 0, 0, 0, 0, 1, 1, 0, 0, 0, 0, 0, 0, 1, 1, 0, 0, 0, 0, 0, 0, 1, 1, 0, 0, 0, 0, 0, 0, 1, 1, 0, 0, 0, 0, 0, 0, 1, 0, 0, 1, 1, 0, 0, 1, 0, 0, 0, 0, 0, 0, 0, 0, 1, 0, 0, 1, 1, 0, 0, 1, 0, 0, 0, 0, 0, 0, 0, 0, 1, 1, 0, 0, 0, 0, 0, 0, 1, 1, 0, 0, 0, 0, 0, 0, 1, 0, 0, 1, 1, 0, 0, 1, 0, 0, 0, 0, 0, 0, 0, 0, 1, 1, 0, 0, 0, 0, 0, 0, 1, 1, 0, 0, 0, 0, 0, 0, 0, 0, 0, 0, 0, 0, 0, 0, 0, 1, 1, 0, 0, 0, 1, 1, 0, 0, 0, 0, 0, 0, 0, 0, 1, 1, 0, 0, 0, 1, 1, 1, 0, 0, 1, 0, 0, 1, 1, 0, 1, 1, 1, 0, 1, 1, 1, 0, 1, 1, 0, 1, 1, 0, 0, 0, 1, 0, 0, 1, 1, 1, 0, 0, 1, 1, 1, 0, 1, 1, 0, 1, 1, 1, 0, 1, 1, 0, 0, 0, 0, 0, 0, 0, 0, 0, 0, 1, 1, 0, 1, 1, 0, 0, 0, 0, 0, 0, 0, 0, 1, 0, 0, 1, 1, 0, 0, 1, 0, 0, 0, 0, 0, 0, 0, 0, 1, 1, 0, 0, 0, 0, 0, 0, 1, 1, 0, 0, 0, 0, 0, 0, 1, 1, 0, 0, 0, 0, 0, 0, 1, 1, 0, 0, 0, 0, 0, 0, 1, 0, 0, 1, 1, 0, 0, 1, 0, 0, 0, 0, 0, 0, 0, 0, 1, 0, 0, 1, 1, 0, 0, 1, 0, 0, 0, 0, 0, 0, 0, 0, 1, 1, 0, 0, 0, 0, 0, 0, 1, 1, 0, 0, 0, 0, 0, 0, 1, 0, 0, 1, 1, 0, 0, 1, 0, 0, 0, 0, 0, 0, 0, 0, 1, 1, 0, 0, 0, 0, 0, 0, 1, 1, 0, 0, 0, 0, 0, 0, 0, 0, 0, 0, 0, 0, 0, 0, 0, 1, 1, 0, 0, 0, 1, 1, 0, 0, 0, 0, 0, 0, 0, 0, 1, 1, 0, 0, 0, 1, 1, 1, 0, 0, 1, 0, 0, 1, 1, 0, 1, 1, 1, 0, 1, 1, 1, 0, 1, 1, 0, 1, 1, 0, 0, 0, 1, 0, 0, 1, 1, 1, 0, 0, 1, 1, 1, 0, 1, 1, 0, 1, 1, 1, 0, 1, 1, 0, 0, 0, 0, 0, 0, 0, 0, 0, 0, 1, 1, 0, 1, 1, 0, 0, 0, 0, 0, 0, 0, 0, 0, 0, 1, 0, 0, 1, 0, 0, 0, 0, 0, 0, 0, 0, 0, 0, 0, 0, 1, 0, 0, 1, 0, 0, 0, 0, 0, 0, 0, 0, 0, 0, 0, 0, 0, 1, 1, 0, 0, 0, 0, 0, 0, 0, 0, 0, 0, 0, 0, 0, 0, 1, 1, 0, 0, 0, 0, 0, 0, 0, 0, 0, 0, 0, 0, 0, 0, 0, 0, 0, 1, 1, 1, 1, 0, 0, 0, 0, 0, 0, 0, 0, 0, 0, 0, 0, 0, 0, 0, 0, 0, 0, 0, 0, 0, 0, 0, 0, 0, 0, 0, 0, 1, 1, 1, 1, 0, 0, 0, 0, 0, 0, 0, 0, 0, 0, 0, 0, 0, 0, 0, 0, 0, 0, 0, 0, 0, 0, 0, 0, 0, 0, 1, 1, 0, 0, 0, 0, 1, 1, 0, 0, 0, 0, 0, 0, 0, 0, 0, 0, 0, 0, 0, 0, 0, 0, 0, 0, 0, 0, 0, 0, 0, 0, 1, 1, 0, 0, 0, 0, 1, 1, 0, 0, 0, 0, 0, 0, 0, 0, 0, 0, 0, 0, 0, 0, 0, 0, 0, 0, 0, 0, 1, 0, 1, 0, 1, 1, 1, 0, 1, 1, 1, 0, 1, 0, 1, 0, 1, 0, 1, 0, 1, 0, 1, 0, 1, 0, 1, 0, 1, 0, 1, 0, 1, 0, 1, 0, 1, 1, 1, 0, 1, 1, 1, 0, 1, 0, 1, 0, 1, 0, 1, 0, 1, 0, 1, 0, 1, 0, 1, 0, 1, 0, 1, 0, 1, 0, 1, 0, 1, 0, 1, 1, 1, 1, 1, 0, 1, 0, 1, 0, 1, 0, 1, 0, 1, 0, 1, 0, 1, 0, 1, 0, 1, 0, 1, 0, 1, 0, 1, 0, 1, 0, 1, 1, 1, 1, 1, 0, 1, 0, 1, 0, 1, 0, 1, 0, 1, 0, 1, 0, 1, 0, 1, 0, 1, 0, 1, 0, 1, 0, 1, 0, 1, 1, 1, 0, 1, 1, 1, 0, 1, 0, 1, 0, 1, 0, 1, 0, 1, 0, 1, 0, 1, 0, 1, 0, 1, 0, 1, 0, 1, 0, 1, 0, 1, 1, 1, 0, 1, 1, 1, 0, 1, 0, 1, 0, 1, 0, 1, 0, 1, 0, 1, 0, 1, 0, 1, 0, 1, 0, 1, 0, 1, 0, 1, 0, 1, 1, 1, 0, 1, 0, 1, 1, 1, 0, 1, 0, 1, 0, 1, 0, 1, 0, 1, 0, 1, 0, 1, 0, 1, 0, 1, 0, 1, 0, 1, 0, 1, 1, 1, 0, 1, 0, 1, 1, 1, 0, 1, 0, 1, 0, 1, 0, 1, 0, 1, 0, 1, 0, 1, 0, 1, 0, 1, 0, 0, 0, 0, 1, 1, 1, 0, 0, 0, 1, 1, 1, 0, 0, 0, 0, 0, 0, 0, 0, 0, 0, 0, 0, 0, 0, 0, 0, 0, 0, 0, 0, 0, 0, 0, 0, 0, 0, 0, 1, 1, 1, 0, 0, 0, 1, 1, 1, 0, 0, 0, 0, 0, 0, 0, 0, 0, 0, 0, 0, 0, 0, 0, 0, 0, 0, 0, 0, 0, 0, 0, 0, 0, 0, 0, 1, 1, 1, 0, 0, 0, 1, 1, 1, 0, 0, 0, 0, 0, 0, 0, 0, 0, 0, 0, 0, 0, 0, 0, 0, 0, 0, 0, 0, 0, 0, 0, 0, 0, 0, 0, 1, 1, 1, 0, 0, 0, 1, 1, 1, 0, 0, 0, 0, 0, 0, 0, 0, 0, 0, 0, 0, 0, 0, 0, 0, 0, 0, 0, 0, 0, 0, 0, 0, 0, 0, 0, 0, 0, 0, 0, 0, 0, 0, 0, 0, 0, 0, 0, 0, 0, 0, 0, 0, 0, 0, 0, 0, 0, 0, 0, 0, 0, 0, 0, 0, 0, 0, 0, 0, 0, 0, 0, 1, 1, 1, 0, 0, 0, 1, 1, 1, 0, 0, 0, 1, 1, 1, 0, 0, 0, 1, 1, 1, 0, 0, 0, 1, 1, 1, 0, 0, 0, 1, 1, 1, 0, 0, 0, 1, 1, 1, 0, 0, 0, 1, 1, 1, 0, 0, 0, 0, 0, 0, 0, 0, 0, 0, 0, 0, 0, 0, 0, 0, 0, 0, 0, 0, 0, 0, 0, 0, 0, 0, 0, 0, 0, 0, 0, 0, 0, 0, 0, 0, 0, 0, 0, 0, 0, 0, 1, 1, 1, 0, 0, 0, 1, 1, 1, 0, 0, 0, 0, 0, 0, 0, 0, 0, 1, 1, 1, 0, 0, 0, 0, 0, 0, 1, 1, 1, 0, 0, 0, 0, 0, 0, 1, 1, 1, 0, 0, 0, 0, 0, 0, 1, 1, 1, 0, 0, 0, 0, 0, 0, 0, 0, 0, 1, 1, 1, 0, 0, 0, 1, 1, 1, 0, 0, 0, 0, 0, 0, 0, 0, 0, 0, 0, 0, 0, 0, 0, 0, 0, 0, 0, 0, 0, 0, 0, 0, 0, 0, 0, 0, 0, 0, 0, 0, 0, 0, 0, 0, 0, 0, 0, 0, 0, 0, 0, 0, 0, 0, 0, 0, 0, 0, 0, 0, 1, 1, 1, 1, 0, 0, 0, 0, 1, 1, 1, 1, 0, 0, 0, 0, 1, 1, 1, 1, 0, 0, 0, 0, 1, 1, 1, 1, 0, 0, 0, 0, 1, 1, 1, 1, 0, 0, 0, 0, 1, 1, 1, 1, 0, 0, 0, 0, 1, 1, 1, 1, 0, 0, 0, 0, 1, 1, 1, 1, 0, 0, 0, 0, 0, 0, 0, 0, 0, 0, 0, 0, 0, 0, 0, 0, 0, 0, 0, 0, 0, 0, 0, 0, 0, 0, 0, 0, 0, 0, 0, 0, 0, 0, 0, 0, 0, 0, 0, 0, 0, 0, 0, 0, 0, 0, 0, 0, 0, 0, 0, 0, 0, 0, 0, 0, 1, 1, 1, 1, 0, 0, 0, 0, 1, 1, 1, 1, 0, 0, 0, 0, 0, 0, 0, 0, 0, 0, 0, 0, 1, 1, 1, 1, 0, 0, 0, 0, 0, 0, 0, 0, 1, 1, 1, 1, 0, 0, 0, 0, 0, 0, 0, 0, 1, 1, 1, 1, 0, 0, 0, 0, 0, 0, 0, 0, 1, 1, 1, 1, 0, 0, 0, 0, 0, 0, 0, 0, 0, 0, 0, 0, 1, 1, 1, 1, 0, 0, 0, 0, 1, 1, 1, 1])
me_cube_002.materials.append(mat_orange_texture)
me_cube_002.materials.append(mat_black_strip_texture)
me_cube_002.use_remesh_preserve_volume = False
me_cube_002.use_remesh_preserve_attributes = False
me_cube_002.use_mirror_vertex_groups = False
me_cube_002.update()

# ---- objects
ob_basketball = bpy.data.objects.new('Basketball', me_cube_002)

# ---- transforms, parenting, visibility, modifiers, constraints
ob_basketball.location = (0.0, 0.0, 0.4722)
ob_basketball.lineart.crease_threshold = 0.0

# ---- collection membership
col_collection_1.objects.link(ob_basketball)

# ---- scene / render settings (as saved in the file)
scene.frame_start = 1; scene.frame_end = 250; scene.frame_set(108)
scene.render.engine = 'BLENDER_EEVEE_NEXT'
scene.render.resolution_percentage = 50
scene.render.dither_intensity = 0.0
scene.cycles.use_denoising = False
scene.cycles.samples = 10
scene.cycles.sampling_pattern = 'TABULATED_SOBOL'
scene.cycles.light_sampling_threshold = 0.0
scene.cycles.use_adaptive_sampling = False
scene.cycles.use_light_tree = False
scene.cycles.blur_glossy = 0.0
scene.cycles.pixel_filter_type = 'GAUSSIAN'
scene.cycles.sample_clamp_indirect = 0.0
scene.view_settings.view_transform = 'Standard'
bpy.context.view_layer.update()

# ---- added for rendering (the .blend has no active camera and no usable light): camera, sun
cam_auto = bpy.data.cameras.new('AutoCamera')
cam_auto.lens = 50.0
cam_auto.sensor_width = 36.0
cam_auto.clip_end = 1000.0
ob_auto_camera = bpy.data.objects.new('AutoCamera', cam_auto)
scene.collection.objects.link(ob_auto_camera)
ob_auto_camera.location = (1.48677, -1.78279, 1.6607)
ob_auto_camera.rotation_euler = (1.09748, -7.21219e-08, 0.694738)
scene.camera = ob_auto_camera
light_auto_sun = bpy.data.lights.new('AutoSun', 'SUN')
light_auto_sun.energy = 3.0
light_auto_sun.angle = 0.0523599
ob_auto_sun = bpy.data.objects.new('AutoSun', light_auto_sun)
scene.collection.objects.link(ob_auto_sun)
ob_auto_sun.rotation_euler = (0.872665, 0.174533, 0.523599)
bpy.context.view_layer.update()

